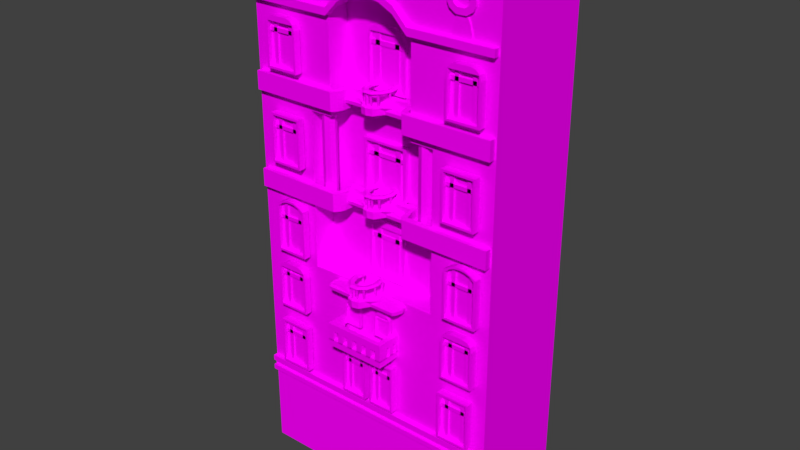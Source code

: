 # Source: KH0.blend  (saved by Blender 2.77.0; exported with 4.5.12 LTS)
import bpy
from mathutils import Matrix  # noqa: F401  (used for matrix-valued properties, if any)

bpy.ops.wm.read_factory_settings(use_empty=True)
scene = bpy.context.scene
scene.name = 'Scene'

# ---- collections
col_collection_1 = bpy.data.collections.new('Collection 1'); scene.collection.children.link(col_collection_1)

# ---- images (referenced by path relative to the original .blend; pixels are not part of the script)
import os
ASSET_DIR = os.environ.get("B2B_ASSET_DIR", "")  # directory of the original .blend (textures are referenced by path, not embedded)
HERE = os.path.dirname(os.path.abspath(__file__))  # packed textures are extracted next to this script under _unpacked/

def load_image(name, relpath, width, height, colorspace="sRGB"):
    """Load a texture the original file referenced (path relative to the .blend, or extracted next to this script)."""
    p = next((c for c in (os.path.join(HERE, relpath), os.path.join(ASSET_DIR, relpath)) if relpath and os.path.exists(c)), "")
    if p:
        img = bpy.data.images.load(p, check_existing=True)
        img.name = name
    else:  # same state as the original file: an image datablock whose file is absent (Cycles renders it pink)
        img = bpy.data.images.new(name, width, height)
        img.source = "FILE"
        img.filepath = "//" + (relpath or name)
    img.colorspace_settings.name = colorspace
    return img
img_colorpalette_jpg_001 = load_image('colorPalette.jpg.001', 'colorPalette.jpg', 1024, 1024, 'sRGB')

# ---- materials (node trees are filled in below, after node groups)
mat_material = bpy.data.materials.new('Material')
mat_material.alpha_threshold = 0.0
mat_material.roughness = 0.5
mat_material.line_color = (0.0, 0.0, 0.0, 1.0)

# ---- material node trees
mat_material.use_nodes = True; mat_material.node_tree.nodes.clear()
_N = mat_material.node_tree.nodes; _L = mat_material.node_tree.links
n0 = _N.new('ShaderNodeOutputMaterial'); n0.name = 'Material Output'; n0.location = (300, 300)
n1 = _N.new('ShaderNodeBsdfDiffuse'); n1.name = 'Diffuse BSDF'; n1.location = (10, 300)
n2 = _N.new('ShaderNodeTexCoord'); n2.name = 'Texture Coordinate'; n2.location = (-183, 230)
n3 = _N.new('ShaderNodeTexImage'); n3.name = 'Image Texture'; n3.location = (228, 132)
n3.width = 140
n3.image = img_colorpalette_jpg_001
_L.new(n1.outputs[0], n0.inputs[0])
_L.new(n2.outputs[2], n3.inputs[0])
_L.new(n3.outputs[0], n1.inputs[0])
n0.is_active_output = True

# ---- world
world_world = bpy.data.worlds.new('World'); scene.world = world_world
world_world.color = (0.05088, 0.05088, 0.05088)
world_world.use_sun_shadow = False
world_world.sun_shadow_jitter_overblur = 0.0
world_world.cycles.sampling_method = 'MANUAL'

# ---- meshes
me_cube = bpy.data.meshes.new('Cube')
me_cube.from_pydata([(1.556, -4.039, 36.1), (1.346, -4.039, 36.28), (1.007, -4.039, 36.21), (1.007, -4.039, 35.98), (1.346, -4.039, 35.91), (1.266, -2.877, 36.1), (1.096, -3.037, 36.28), (0.8215, -3.297, 36.21), (0.8215, -3.297, 35.98), (1.096, -3.037, 35.91), (-1.191, -2.877, 36.1), (-1.022, -3.037, 36.28), (-0.7468, -3.297, 36.21), (-0.7468, -3.297, 35.98), (-1.022, -3.037, 35.91), (-1.481, -4.039, 36.1), (-1.272, -4.039, 36.28), (-0.9319, -4.039, 36.21), (-0.9319, -4.039, 35.98), (-1.272, -4.039, 35.91), (-1.191, -5.201, 36.1), (-1.022, -5.04, 36.28), (-0.7468, -4.78, 36.21), (-0.7468, -4.78, 35.98), (-1.022, -5.04, 35.91), (-0.432, -5.919, 36.1), (-0.3671, -5.659, 36.28), (-0.2622, -5.239, 36.21), (-0.2622, -5.239, 35.98), (-0.3671, -5.659, 35.91), (0.5067, -5.919, 36.1), (0.4418, -5.659, 36.28), (0.3369, -5.239, 36.21), (0.3369, -5.239, 35.98), (0.4418, -5.659, 35.91), (1.266, -5.201, 36.1), (1.096, -5.04, 36.28), (0.8215, -4.78, 36.21), (0.8215, -4.78, 35.98), (1.096, -5.04, 35.91), (13.42, 5.519, -6.629), (6.988, -5.519, 16.58), (-6.988, -5.519, 16.58), (-13.42, 5.519, -6.629), (13.42, 5.519, 47.95), (4.585, -5.519, 42.52), (-4.585, -5.519, 42.52), (-13.42, 5.519, 47.95), (13.42, -5.519, -6.629), (-13.42, -5.519, -6.629), (13.42, -5.519, 47.95), (-13.42, -5.519, 47.95), (6.988, -3.108, 16.58), (-6.988, -3.108, 16.58), (4.585, -3.108, 42.52), (-4.585, -3.108, 42.52), (-3.819, -4.857, 34.12), (-3.47, -5.519, 43.46), (3.47, -5.519, 43.46), (-1.878, -5.519, 44.36), (-5.722e-06, -5.519, 44.67), (1.878, -5.519, 44.36), (3.47, -3.108, 43.46), (-3.47, -3.108, 43.46), (1.878, -3.108, 44.36), (-5.484e-06, -3.108, 44.67), (-1.878, -3.108, 44.36), (-3.819, -2.857, 34.12), (3.823, -4.857, 34.12), (3.823, -2.857, 34.12), (-1.261, -2.857, 34.79), (-0.6297, -2.857, 34.79), (0.001903, -2.857, 34.79), (0.6335, -2.857, 34.79), (1.265, -2.857, 34.79), (0.9036, -4.27, 34.12), (0.6335, -3.714, 34.12), (0.001903, -3.328, 34.12), (-0.6297, -3.714, 34.12), (-0.8998, -4.27, 34.12), (1.994, -4.623, 34.79), (0.6335, -5.871, 34.79), (-0.07245, -6.036, 34.79), (-0.6297, -5.871, 34.79), (-1.99, -4.623, 34.79), (-0.8998, -4.69, 34.12), (-0.431, -5.443, 34.12), (0.001903, -5.556, 34.12), (0.4348, -5.443, 34.12), (0.9036, -4.69, 34.12), (1.265, -2.857, 34.12), (0.6335, -2.857, 34.12), (0.001903, -2.857, 34.12), (-0.6297, -2.857, 34.12), (-1.261, -2.857, 34.12), (-1.261, -4.857, 34.12), (-0.6297, -5.871, 34.12), (0.001903, -6.036, 34.12), (0.6335, -5.871, 34.12), (1.265, -4.857, 34.12), (-0.4712, -3.947, 33.86), (-0.431, -5.443, 33.86), (0.001903, -3.658, 33.86), (0.001903, -5.556, 33.86), (0.6335, -3.714, 33.86), (0.4348, -5.443, 33.86), (0.6738, -4.357, 33.86), (-0.67, -4.357, 33.86), (-0.67, -4.584, 33.86), (0.6738, -4.584, 33.86), (0.9036, -4.27, 33.86), (0.475, -3.947, 33.86), (0.001903, -3.328, 33.86), (-0.6297, -3.714, 33.86), (-0.8998, -4.27, 33.86), (-0.8998, -4.69, 33.86), (-0.3046, -5.171, 33.86), (0.001903, -5.251, 33.86), (0.3084, -5.171, 33.86), (0.9036, -4.69, 33.86), (-0.2714, -4.182, 33.56), (-0.1751, -4.889, 33.56), (0.001903, -4.015, 33.56), (0.001903, -4.935, 33.56), (0.2752, -4.182, 33.56), (0.1789, -4.889, 33.56), (0.39, -4.418, 33.56), (-0.3862, -4.418, 33.56), (-0.3862, -4.55, 33.56), (0.39, -4.55, 33.56), (1.586, -3.857, 34.79), (-1.582, -3.857, 34.79), (-1.261, -3.857, 34.12), (1.265, -3.857, 34.12), (-0.8998, -4.48, 34.12), (0.9036, -4.48, 34.12), (-0.8998, -4.48, 33.86), (0.9036, -4.48, 33.86), (-0.67, -4.471, 33.86), (0.6738, -4.471, 33.86), (-0.2233, -4.535, 33.56), (0.001903, -4.475, 33.56), (0.2271, -4.535, 33.56), (-0.3862, -4.484, 33.56), (0.39, -4.484, 33.56), (-4.074, -4.479, 34.12), (-4.074, -3.236, 34.12), (-3.857, -3.857, 34.12), (-4.246, -3.857, 34.12), (4.077, -3.236, 34.12), (4.077, -4.479, 34.12), (3.86, -3.857, 34.12), (4.25, -3.857, 34.12), (-0.9454, -2.857, 34.79), (0.9493, -2.857, 34.79), (0.9493, -5.364, 34.79), (0.3177, -5.953, 34.79), (-0.3139, -5.953, 34.79), (-0.9454, -5.364, 34.79), (1.505, -4.357, 34.79), (0.6335, -5.117, 34.79), (-0.07245, -5.241, 34.79), (-0.6297, -5.117, 34.79), (-1.501, -4.357, 34.79), (1.505, -3.357, 34.79), (-1.501, -3.357, 34.79), (-1.13, -4.111, 34.79), (1.134, -4.111, 34.79), (0.9493, -4.737, 34.79), (0.3177, -5.179, 34.79), (-0.3139, -5.179, 34.79), (-0.9454, -4.737, 34.79), (-1.108, -3.484, 34.79), (1.111, -3.484, 34.79), (0.09229, -5.993, 34.79), (0.09229, -5.209, 34.79), (1.132, -3.019, 36.02), (1.283, -3.019, 36.02), (0.8584, -5.419, 36.02), (0.7243, -5.419, 36.02), (0.7243, -5.126, 36.02), (-0.1419, -5.436, 36.02), (-0.1419, -5.769, 36.02), (-0.7205, -5.126, 36.02), (-0.7205, -5.419, 36.02), (-1.279, -3.019, 36.02), (-1.128, -3.019, 36.02), (-0.2445, -5.769, 36.02), (-0.8546, -5.419, 36.02), (1.283, -3.259, 36.02), (-1.279, -3.259, 36.02), (0.8584, -5.126, 36.02), (0.2529, -5.412, 36.02), (0.2529, -5.749, 36.02), (-0.2445, -5.436, 36.02), (-0.8546, -5.126, 36.02), (-1.128, -3.259, 36.02), (1.132, -3.259, 36.02), (0.1571, -5.749, 36.02), (0.1571, -5.424, 36.02), (-1.22, -4.187, 36.02), (-1.36, -4.187, 36.02), (1.363, -4.187, 36.02), (1.363, -4.344, 36.02), (-1.36, -4.344, 36.02), (1.223, -4.187, 36.02), (1.223, -4.344, 36.02), (-1.22, -4.344, 36.02), (-1.262, -3.194, 34.87), (-1.215, -3.084, 34.87), (-1.185, -3.194, 34.87), (-1.153, -3.084, 34.87), (-1.26, -4.237, 34.9), (-1.225, -4.318, 34.9), (-1.329, -4.318, 34.9), (-1.344, -4.189, 34.9), (-0.8174, -5.171, 34.91), (-0.7577, -5.243, 34.91), (-0.8174, -5.338, 34.91), (-0.7577, -5.338, 34.91), (-0.1411, -5.772, 34.9), (-0.2452, -5.772, 34.9), (-0.2452, -5.42, 34.9), (-0.1411, -5.447, 34.9), (0.2266, -5.658, 34.89), (0.1834, -5.658, 34.89), (0.2266, -5.506, 34.89), (0.1834, -5.512, 34.89), (0.8211, -5.337, 34.91), (0.7616, -5.337, 34.91), (0.7616, -5.243, 34.91), (0.8211, -5.172, 34.91), (1.346, -4.192, 34.94), (1.331, -4.316, 34.94), (1.232, -4.316, 34.94), (1.265, -4.238, 34.94), (1.189, -3.193, 34.88), (1.158, -3.084, 34.88), (1.219, -3.084, 34.88), (1.265, -3.193, 34.88), (3.863, -2.874, 34.46), (3.863, -4.905, 34.46), (1.264, -4.905, 34.46), (0.8304, -2.664, 34.46), (4.121, -4.52, 34.46), (4.296, -3.889, 34.46), (4.121, -3.258, 34.46), (-3.859, -4.905, 34.46), (-3.859, -2.874, 34.46), (-1.26, -4.905, 34.46), (-0.8266, -2.664, 34.46), (-4.117, -3.258, 34.46), (-4.293, -3.889, 34.46), (-4.117, -4.52, 34.46), (1.556, -4.039, 26.21), (1.346, -4.039, 26.39), (1.007, -4.039, 26.32), (1.007, -4.039, 26.09), (1.346, -4.039, 26.02), (1.266, -2.877, 26.21), (1.096, -3.037, 26.39), (0.8215, -3.297, 26.32), (0.8215, -3.297, 26.09), (1.096, -3.037, 26.02), (-1.191, -2.877, 26.21), (-1.022, -3.037, 26.39), (-0.7468, -3.297, 26.32), (-0.7468, -3.297, 26.09), (-1.022, -3.037, 26.02), (-1.481, -4.039, 26.21), (-1.272, -4.039, 26.39), (-0.9319, -4.039, 26.32), (-0.9319, -4.039, 26.09), (-1.272, -4.039, 26.02), (-1.191, -5.201, 26.21), (-1.022, -5.04, 26.39), (-0.7468, -4.78, 26.32), (-0.7468, -4.78, 26.09), (-1.022, -5.04, 26.02), (-0.432, -5.919, 26.21), (-0.3671, -5.659, 26.39), (-0.2622, -5.239, 26.32), (-0.2622, -5.239, 26.09), (-0.3671, -5.659, 26.02), (0.5067, -5.919, 26.21), (0.4418, -5.659, 26.39), (0.3369, -5.239, 26.32), (0.3369, -5.239, 26.09), (0.4418, -5.659, 26.02), (1.266, -5.201, 26.21), (1.096, -5.04, 26.39), (0.8215, -4.78, 26.32), (0.8215, -4.78, 26.09), (1.096, -5.04, 26.02), (-3.819, -4.857, 24.23), (-3.819, -2.857, 24.23), (3.823, -4.857, 24.23), (3.823, -2.857, 24.23), (-1.261, -2.857, 24.91), (-0.6297, -2.857, 24.91), (0.001903, -2.857, 24.91), (0.6335, -2.857, 24.91), (1.265, -2.857, 24.91), (0.9036, -4.27, 24.23), (0.6335, -3.714, 24.23), (0.001903, -3.328, 24.23), (-0.6297, -3.714, 24.23), (-0.8998, -4.27, 24.23), (1.994, -4.623, 24.91), (0.6335, -5.871, 24.91), (-0.07245, -6.036, 24.91), (-0.6297, -5.871, 24.91), (-1.99, -4.623, 24.91), (-0.8998, -4.69, 24.23), (-0.431, -5.443, 24.23), (0.001903, -5.556, 24.23), (0.4348, -5.443, 24.23), (0.9036, -4.69, 24.23), (1.265, -2.857, 24.23), (0.6335, -2.857, 24.23), (0.001903, -2.857, 24.23), (-0.6297, -2.857, 24.23), (-1.261, -2.857, 24.23), (-1.261, -4.857, 24.23), (-0.6297, -5.871, 24.23), (0.001903, -6.036, 24.23), (0.6335, -5.871, 24.23), (1.265, -4.857, 24.23), (-0.4712, -3.947, 23.97), (-0.431, -5.443, 23.97), (0.001903, -3.658, 23.97), (0.001903, -5.556, 23.97), (0.6335, -3.714, 23.97), (0.4348, -5.443, 23.97), (0.6738, -4.357, 23.97), (-0.67, -4.357, 23.97), (-0.67, -4.584, 23.97), (0.6738, -4.584, 23.97), (0.9036, -4.27, 23.97), (0.475, -3.947, 23.97), (0.001903, -3.328, 23.97), (-0.6297, -3.714, 23.97), (-0.8998, -4.27, 23.97), (-0.8998, -4.69, 23.97), (-0.3046, -5.171, 23.97), (0.001903, -5.251, 23.97), (0.3084, -5.171, 23.97), (0.9036, -4.69, 23.97), (-0.2714, -4.182, 23.67), (-0.1751, -4.889, 23.67), (0.001903, -4.015, 23.67), (0.001903, -4.935, 23.67), (0.2752, -4.182, 23.67), (0.1789, -4.889, 23.67), (0.39, -4.418, 23.67), (-0.3862, -4.418, 23.67), (-0.3862, -4.55, 23.67), (0.39, -4.55, 23.67), (1.586, -3.857, 24.91), (-1.582, -3.857, 24.91), (-1.261, -3.857, 24.23), (1.265, -3.857, 24.23), (-0.8998, -4.48, 24.23), (0.9036, -4.48, 24.23), (-0.8998, -4.48, 23.97), (0.9036, -4.48, 23.97), (-0.67, -4.471, 23.97), (0.6738, -4.471, 23.97), (-0.2233, -4.535, 23.67), (0.001903, -4.475, 23.67), (0.2271, -4.535, 23.67), (-0.3862, -4.484, 23.67), (0.39, -4.484, 23.67), (-4.074, -4.479, 24.23), (-4.074, -3.236, 24.23), (-3.857, -3.857, 24.23), (-4.246, -3.857, 24.23), (4.077, -3.236, 24.23), (4.077, -4.479, 24.23), (3.86, -3.857, 24.23), (4.25, -3.857, 24.23), (-0.9454, -2.857, 24.91), (0.9493, -2.857, 24.91), (0.9493, -5.364, 24.91), (0.3177, -5.953, 24.91), (-0.3139, -5.953, 24.91), (-0.9454, -5.364, 24.91), (1.505, -4.357, 24.91), (0.6335, -5.117, 24.91), (-0.07245, -5.241, 24.91), (-0.6297, -5.117, 24.91), (-1.501, -4.357, 24.91), (1.505, -3.357, 24.91), (-1.501, -3.357, 24.91), (-1.13, -4.111, 24.91), (1.134, -4.111, 24.91), (0.9493, -4.737, 24.91), (0.3177, -5.179, 24.91), (-0.3139, -5.179, 24.91), (-0.9454, -4.737, 24.91), (-1.108, -3.484, 24.91), (1.111, -3.484, 24.91), (0.09229, -5.993, 24.91), (0.09229, -5.209, 24.91), (1.132, -3.019, 26.13), (1.283, -3.019, 26.13), (0.8584, -5.419, 26.13), (0.7243, -5.419, 26.13), (0.7243, -5.126, 26.13), (-0.1419, -5.436, 26.13), (-0.1419, -5.769, 26.13), (-0.7205, -5.126, 26.13), (-0.7205, -5.419, 26.13), (-1.279, -3.019, 26.13), (-1.128, -3.019, 26.13), (-0.2445, -5.769, 26.13), (-0.8546, -5.419, 26.13), (1.283, -3.259, 26.13), (-1.279, -3.259, 26.13), (0.8584, -5.126, 26.13), (0.2529, -5.412, 26.13), (0.2529, -5.749, 26.13), (-0.2445, -5.436, 26.13), (-0.8546, -5.126, 26.13), (-1.128, -3.259, 26.13), (1.132, -3.259, 26.13), (0.1571, -5.749, 26.13), (0.1571, -5.424, 26.13), (-1.22, -4.187, 26.13), (-1.36, -4.187, 26.13), (1.363, -4.187, 26.13), (1.363, -4.344, 26.13), (-1.36, -4.344, 26.13), (1.223, -4.187, 26.13), (1.223, -4.344, 26.13), (-1.22, -4.344, 26.13), (-1.262, -3.194, 24.98), (-1.215, -3.084, 24.98), (-1.185, -3.194, 24.98), (-1.153, -3.084, 24.98), (-1.26, -4.237, 25.01), (-1.225, -4.318, 25.01), (-1.329, -4.318, 25.01), (-1.344, -4.189, 25.01), (-0.8174, -5.171, 25.02), (-0.7577, -5.243, 25.02), (-0.8174, -5.338, 25.02), (-0.7577, -5.338, 25.02), (-0.1411, -5.772, 25.01), (-0.2452, -5.772, 25.01), (-0.2452, -5.42, 25.01), (-0.1411, -5.447, 25.01), (0.2266, -5.658, 25.0), (0.1834, -5.658, 25.0), (0.2266, -5.506, 25.0), (0.1834, -5.512, 25.0), (0.8211, -5.337, 25.03), (0.7616, -5.337, 25.03), (0.7616, -5.243, 25.03), (0.8211, -5.172, 25.03), (1.346, -4.192, 25.05), (1.331, -4.316, 25.05), (1.232, -4.316, 25.05), (1.265, -4.238, 25.05), (1.189, -3.193, 24.99), (1.158, -3.084, 24.99), (1.219, -3.084, 24.99), (1.265, -3.193, 24.99), (3.863, -2.874, 24.57), (3.863, -4.905, 24.57), (1.264, -4.905, 24.57), (0.8304, -2.664, 24.57), (4.121, -4.52, 24.57), (4.296, -3.889, 24.57), (4.121, -3.258, 24.57), (-3.859, -4.905, 24.57), (-3.859, -2.874, 24.57), (-1.26, -4.905, 24.57), (-0.8266, -2.664, 24.57), (-4.117, -3.258, 24.57), (-4.293, -3.889, 24.57), (-4.117, -4.52, 24.57), (2.568, -7.586, 12.85), (-2.627, -7.586, 12.85), (-2.627, -7.586, 12.12), (2.568, -7.586, 12.12), (-2.627, -8.105, 12.85), (2.568, -8.105, 12.85), (2.568, -8.105, 12.12), (-2.627, -8.105, 12.12), (3.172, -7.118, 12.85), (3.172, -7.118, 12.12), (3.172, -8.105, 12.85), (3.172, -8.105, 12.12), (-3.232, -7.118, 12.85), (-3.232, -7.118, 12.12), (-3.232, -8.105, 12.85), (-3.232, -8.105, 12.12), (-13.09, -6.19, 33.48), (-13.09, -6.19, 35.34), (-13.09, -5.471, 33.48), (-13.09, -5.471, 35.34), (13.25, -6.19, 33.48), (13.25, -6.19, 35.34), (13.25, -5.471, 33.48), (13.25, -5.471, 35.34), (-13.09, -6.096, 42.09), (-13.09, -6.096, 42.81), (-13.09, -5.377, 42.09), (-13.09, -5.377, 42.81), (13.25, -6.096, 42.09), (13.25, -6.096, 42.81), (13.25, -5.377, 42.09), (13.25, -5.377, 42.81), (-4.114, -5.471, 35.34), (4.273, -5.471, 35.34), (4.273, -5.471, 33.48), (-4.114, -5.471, 33.48), (4.155, -6.19, 35.34), (-3.996, -6.19, 35.34), (-3.996, -6.19, 33.48), (4.155, -6.19, 33.48), (-4.013, -3.412, 35.34), (4.173, -3.412, 35.34), (4.173, -3.412, 33.48), (-4.013, -3.412, 33.48), (3.497, -4.131, 35.34), (-3.338, -4.131, 35.34), (-3.338, -4.131, 33.48), (3.497, -4.131, 33.48), (-3.363, -4.646, 23.62), (-3.386, -5.16, 23.62), (-3.556, -5.675, 23.62), (-3.759, -3.927, 25.47), (-3.769, -4.441, 25.47), (-3.941, -4.956, 25.47), (-3.556, -5.675, 25.47), (-3.386, -5.16, 25.47), (-3.363, -4.646, 25.47), (-3.941, -4.956, 23.62), (-3.769, -4.441, 23.62), (-3.759, -3.927, 23.62), (3.497, -4.131, 23.62), (-3.338, -4.131, 23.62), (-3.338, -4.131, 25.47), (3.497, -4.131, 25.47), (-4.013, -3.412, 23.62), (4.173, -3.412, 23.62), (4.173, -3.412, 25.47), (-4.013, -3.412, 25.47), (4.155, -6.19, 23.62), (-3.996, -6.19, 23.62), (-3.996, -6.19, 25.47), (4.155, -6.19, 25.47), (-4.405, -5.377, 42.81), (-2.91, -5.377, 44.33), (-1.415, -5.377, 45.07), (0.07967, -5.377, 45.27), (1.574, -5.377, 45.07), (3.069, -5.377, 44.33), (4.564, -5.377, 42.81), (4.564, -5.377, 42.09), (3.069, -5.377, 43.61), (1.574, -5.377, 44.35), (0.07967, -5.377, 44.55), (-1.415, -5.377, 44.35), (-2.91, -5.377, 43.61), (-4.405, -5.377, 42.09), (4.564, -6.096, 42.81), (3.069, -6.096, 44.33), (1.574, -6.096, 45.07), (0.07967, -6.096, 45.27), (-1.415, -6.096, 45.07), (-2.91, -6.096, 44.33), (-4.405, -6.096, 42.81), (-4.405, -6.096, 42.09), (-2.91, -6.096, 43.61), (-1.415, -6.096, 44.35), (0.07967, -6.096, 44.55), (1.574, -6.096, 44.35), (3.069, -6.096, 43.61), (4.564, -6.096, 42.09), (-3.232, -8.105, 10.41), (-3.232, -8.105, 11.13), (-3.232, -5.307, 10.41), (-3.232, -5.307, 11.13), (3.172, -8.105, 10.41), (3.172, -8.105, 11.13), (3.172, -5.307, 10.41), (3.172, -5.307, 11.13), (2.568, -5.307, 12.85), (2.568, -5.307, 12.12), (-2.627, -5.307, 12.85), (-2.627, -5.307, 12.12), (-3.232, -5.307, 12.85), (3.172, -5.307, 12.12), (-3.232, -5.307, 12.12), (3.172, -5.307, 12.85), (-2.05, -7.586, 12.85), (-1.473, -7.586, 12.85), (-0.8956, -7.586, 12.85), (-0.3184, -7.586, 12.85), (0.2589, -7.586, 12.85), (0.8361, -7.586, 12.85), (1.413, -7.586, 12.85), (1.991, -7.586, 12.85), (1.991, -7.586, 12.12), (1.413, -7.586, 12.12), (0.8361, -7.586, 12.12), (0.2589, -7.586, 12.12), (-0.3184, -7.586, 12.12), (-0.8956, -7.586, 12.12), (-1.473, -7.586, 12.12), (-2.05, -7.586, 12.12), (1.991, -8.105, 12.85), (1.413, -8.105, 12.85), (0.8361, -8.105, 12.85), (0.2589, -8.105, 12.85), (-0.3184, -8.105, 12.85), (-0.8956, -8.105, 12.85), (-1.473, -8.105, 12.85), (-2.05, -8.105, 12.85), (-2.05, -8.105, 12.12), (-1.473, -8.105, 12.12), (-0.8956, -8.105, 12.12), (-0.3184, -8.105, 12.12), (0.2589, -8.105, 12.12), (0.8361, -8.105, 12.12), (1.413, -8.105, 12.12), (1.991, -8.105, 12.12), (3.172, -6.665, 12.12), (3.172, -6.212, 12.12), (3.172, -5.759, 12.12), (3.172, -5.759, 12.85), (3.172, -6.212, 12.85), (3.172, -6.665, 12.85), (2.568, -7.016, 12.85), (2.568, -6.446, 12.85), (2.568, -5.876, 12.85), (2.568, -5.876, 12.12), (2.568, -6.446, 12.12), (2.568, -7.016, 12.12), (-3.232, -6.665, 12.85), (-3.232, -6.212, 12.85), (-3.232, -5.759, 12.85), (-3.232, -5.759, 12.12), (-3.232, -6.212, 12.12), (-3.232, -6.665, 12.12), (-2.627, -5.876, 12.12), (-2.627, -6.446, 12.12), (-2.627, -7.016, 12.12), (-2.627, -7.016, 12.85), (-2.627, -6.446, 12.85), (-2.627, -5.876, 12.85), (2.568, -7.586, 11.07), (2.568, -8.105, 11.07), (-2.627, -7.586, 11.07), (-2.627, -8.105, 11.07), (3.172, -7.118, 11.07), (-3.232, -8.105, 11.07), (3.172, -8.105, 11.07), (-3.232, -7.118, 11.07), (3.172, -5.307, 11.07), (2.568, -5.307, 11.07), (-2.627, -5.307, 11.07), (-3.232, -5.307, 11.07), (3.172, -5.759, 11.07), (1.991, -7.586, 11.07), (1.413, -7.586, 11.07), (0.8361, -7.586, 11.07), (0.2589, -7.586, 11.07), (-0.3184, -7.586, 11.07), (-0.8956, -7.586, 11.07), (-1.473, -7.586, 11.07), (-2.05, -7.586, 11.07), (-2.05, -8.105, 11.07), (-1.473, -8.105, 11.07), (-0.8956, -8.105, 11.07), (-0.3184, -8.105, 11.07), (0.2589, -8.105, 11.07), (0.8361, -8.105, 11.07), (1.413, -8.105, 11.07), (1.991, -8.105, 11.07), (3.172, -6.665, 11.07), (3.172, -6.212, 11.07), (2.568, -5.876, 11.07), (2.568, -6.446, 11.07), (2.568, -7.016, 11.07), (-3.232, -5.759, 11.07), (-3.232, -6.212, 11.07), (-3.232, -6.665, 11.07), (-2.627, -5.876, 11.07), (-2.627, -6.446, 11.07), (-2.627, -7.016, 11.07), (13.42, 5.519, 32.69), (13.42, -5.519, 32.69), (-13.42, -5.519, 32.69), (-13.42, 5.519, 32.69), (6.988, -5.519, 32.69), (-6.988, -5.519, 32.69), (6.988, -3.108, 32.69), (-6.988, -3.108, 32.69), (-4.585, -5.519, 32.69), (-4.585, -5.519, 42.52), (-4.585, -3.108, 32.69), (-4.585, -3.108, 42.52), (4.585, -5.519, 32.69), (4.585, -5.519, 42.52), (4.585, -3.108, 32.69), (4.585, -3.108, 42.52), (5.715, -4.711, 24.85), (5.715, -4.711, 33.26), (5.715, -4.017, 24.85), (5.715, -4.017, 33.26), (6.206, -4.22, 24.85), (6.206, -4.22, 33.26), (6.409, -4.711, 24.85), (6.409, -4.711, 33.26), (6.206, -5.201, 24.85), (6.206, -5.201, 33.26), (5.715, -5.405, 24.85), (5.715, -5.405, 33.26), (5.225, -5.201, 24.85), (5.225, -5.201, 33.26), (5.021, -4.711, 24.85), (5.021, -4.711, 33.26), (5.225, -4.22, 24.85), (5.225, -4.22, 33.26), (-5.546, -4.711, 24.85), (-5.546, -4.711, 33.26), (-5.546, -4.017, 24.85), (-5.546, -4.017, 33.26), (-5.056, -4.22, 24.85), (-5.056, -4.22, 33.26), (-4.852, -4.711, 24.85), (-4.852, -4.711, 33.26), (-5.056, -5.201, 24.85), (-5.056, -5.201, 33.26), (-5.546, -5.405, 24.85), (-5.546, -5.405, 33.26), (-6.037, -5.201, 24.85), (-6.037, -5.201, 33.26), (-6.24, -4.711, 24.85), (-6.24, -4.711, 33.26), (-6.037, -4.22, 24.85), (-6.037, -4.22, 33.26), (-13.43, -6.008, 3.206), (-13.43, -6.008, 3.774), (-13.43, -5.391, 3.206), (-13.43, -5.391, 3.774), (13.35, -6.008, 3.206), (13.35, -6.008, 3.774), (13.35, -5.391, 3.206), (13.35, -5.391, 3.774), (-13.43, -5.675, 3.774), (-13.43, -5.675, 3.206), (13.35, -5.675, 3.774), (13.35, -5.675, 3.206), (13.35, -5.391, 2.634), (-13.43, -5.391, 2.634), (13.35, -5.675, 2.634), (-13.43, -5.675, 2.634), (13.35, -5.391, 2.106), (-13.43, -5.391, 2.106), (13.35, -5.675, 2.106), (-13.43, -5.675, 2.106), (-13.43, -6.008, 2.634), (13.35, -6.008, 2.634), (-13.43, -6.008, 2.106), (13.35, -6.008, 2.106), (-3.759, -3.927, 33.48), (-3.769, -4.441, 33.48), (-3.941, -4.956, 33.48), (-3.363, -4.646, 35.34), (-3.386, -5.16, 35.34), (-3.556, -5.675, 35.34), (-3.941, -4.956, 35.34), (-3.769, -4.441, 35.34), (-3.759, -3.927, 35.34), (-3.556, -5.675, 33.48), (-3.386, -5.16, 33.48), (-3.363, -4.646, 33.48), (3.918, -3.927, 35.34), (3.928, -4.441, 35.34), (4.1, -4.956, 35.34), (3.522, -4.646, 33.48), (3.545, -5.16, 33.48), (3.715, -5.675, 33.48), (4.1, -4.956, 33.48), (3.928, -4.441, 33.48), (3.918, -3.927, 33.48), (3.715, -5.675, 35.34), (3.545, -5.16, 35.34), (3.522, -4.646, 35.34), (-4.114, -5.471, 23.62), (4.273, -5.471, 23.62), (4.273, -5.471, 25.47), (-4.114, -5.471, 25.47), (13.25, -5.471, 25.47), (13.25, -5.471, 23.62), (13.25, -6.19, 25.47), (13.25, -6.19, 23.62), (-13.09, -5.471, 25.47), (-13.09, -5.471, 23.62), (-13.09, -6.19, 25.47), (-13.09, -6.19, 23.62), (3.918, -3.927, 25.47), (3.928, -4.441, 25.47), (4.1, -4.956, 25.47), (3.522, -4.646, 23.62), (3.545, -5.16, 23.62), (3.715, -5.675, 23.62), (4.1, -4.956, 23.62), (3.928, -4.441, 23.62), (3.918, -3.927, 23.62), (3.715, -5.675, 25.47), (3.545, -5.16, 25.47), (3.522, -4.646, 25.47), (-11.12, -6.459, 4.558), (-11.12, -6.459, 9.144), (-11.33, -5.709, 4.346), (-11.33, -5.709, 9.356), (-8.089, -6.459, 4.558), (-8.089, -6.459, 9.144), (-7.877, -5.709, 4.346), (-7.877, -5.709, 9.356), (-11.33, -6.459, 4.346), (-11.33, -6.459, 9.356), (-7.877, -6.459, 9.356), (-7.877, -6.459, 4.346), (-11.12, -5.928, 4.558), (-11.12, -5.928, 9.144), (-8.089, -5.928, 9.144), (-8.089, -5.928, 4.558), (-8.857, -6.12, 4.474), (-8.857, -6.12, 9.261), (-8.857, -5.744, 4.474), (-8.857, -5.744, 9.261), (-8.481, -6.12, 4.474), (-8.481, -6.12, 9.261), (-8.481, -5.744, 4.474), (-8.481, -5.744, 9.261), (-10.64, -6.12, 4.474), (-10.64, -6.12, 9.261), (-10.64, -5.744, 4.474), (-10.64, -5.744, 9.261), (-10.26, -6.12, 4.474), (-10.26, -6.12, 9.261), (-10.26, -5.744, 4.474), (-10.26, -5.744, 9.261), (-11.12, -6.12, 8.164), (-7.965, -6.12, 8.164), (-11.12, -5.744, 8.164), (-7.965, -5.744, 8.164), (-11.12, -6.12, 7.788), (-7.965, -6.12, 7.788), (-11.12, -5.744, 7.788), (-7.965, -5.744, 7.788), (8.822, -6.459, 4.558), (8.822, -6.459, 9.144), (8.61, -5.709, 4.346), (8.61, -5.709, 9.356), (11.85, -6.459, 4.558), (11.85, -6.459, 9.144), (12.07, -5.709, 4.346), (12.07, -5.709, 9.356), (8.61, -6.459, 4.346), (8.61, -6.459, 9.356), (12.07, -6.459, 9.356), (12.07, -6.459, 4.346), (8.822, -5.928, 4.558), (8.822, -5.928, 9.144), (11.85, -5.928, 9.144), (11.85, -5.928, 4.558), (11.09, -6.12, 4.474), (11.09, -6.12, 9.261), (11.09, -5.744, 4.474), (11.09, -5.744, 9.261), (11.46, -6.12, 4.474), (11.46, -6.12, 9.261), (11.46, -5.744, 4.474), (11.46, -5.744, 9.261), (9.305, -6.12, 4.474), (9.305, -6.12, 9.261), (9.305, -5.744, 4.474), (9.305, -5.744, 9.261), (9.681, -6.12, 4.474), (9.681, -6.12, 9.261), (9.681, -5.744, 4.474), (9.681, -5.744, 9.261), (8.828, -6.12, 8.164), (11.98, -6.12, 8.164), (8.828, -5.744, 8.164), (11.98, -5.744, 8.164), (8.828, -6.12, 7.788), (11.98, -6.12, 7.788), (8.828, -5.744, 7.788), (11.98, -5.744, 7.788), (0.4914, -6.459, 4.558), (0.4914, -6.459, 9.144), (0.3191, -5.709, 4.346), (0.3191, -5.709, 9.356), (2.954, -6.459, 4.558), (2.954, -6.459, 9.144), (3.126, -5.709, 4.346), (3.126, -5.709, 9.356), (0.3191, -6.459, 4.346), (0.3191, -6.459, 9.356), (3.126, -6.459, 9.356), (3.126, -6.459, 4.346), (0.4914, -5.928, 4.558), (0.4914, -5.928, 9.144), (2.954, -5.928, 9.144), (2.954, -5.928, 4.558), (2.33, -6.12, 4.474), (2.33, -6.12, 9.261), (2.33, -5.744, 4.474), (2.33, -5.744, 9.261), (2.635, -6.12, 4.474), (2.635, -6.12, 9.261), (2.635, -5.744, 4.474), (2.635, -5.744, 9.261), (0.883, -6.12, 4.474), (0.883, -6.12, 9.261), (0.883, -5.744, 4.474), (0.883, -5.744, 9.261), (1.189, -6.12, 4.474), (1.189, -6.12, 9.261), (1.189, -5.744, 4.474), (1.189, -5.744, 9.261), (0.4959, -6.12, 8.164), (3.054, -6.12, 8.164), (0.4959, -5.744, 8.164), (3.054, -5.744, 8.164), (0.4959, -6.12, 7.788), (3.054, -6.12, 7.788), (0.4959, -5.744, 7.788), (3.054, -5.744, 7.788), (-2.928, -6.459, 4.558), (-2.928, -6.459, 9.144), (-3.1, -5.709, 4.346), (-3.1, -5.709, 9.356), (-0.4656, -6.459, 4.558), (-0.4656, -6.459, 9.144), (-0.2933, -5.709, 4.346), (-0.2933, -5.709, 9.356), (-3.1, -6.459, 4.346), (-3.1, -6.459, 9.356), (-0.2933, -6.459, 9.356), (-0.2933, -6.459, 4.346), (-2.928, -5.928, 4.558), (-2.928, -5.928, 9.144), (-0.4656, -5.928, 9.144), (-0.4656, -5.928, 4.558), (-1.09, -6.12, 4.474), (-1.09, -6.12, 9.261), (-1.09, -5.744, 4.474), (-1.09, -5.744, 9.261), (-0.7844, -6.12, 4.474), (-0.7844, -6.12, 9.261), (-0.7844, -5.744, 4.474), (-0.7844, -5.744, 9.261), (-2.537, -6.12, 4.474), (-2.537, -6.12, 9.261), (-2.537, -5.744, 4.474), (-2.537, -5.744, 9.261), (-2.231, -6.12, 4.474), (-2.231, -6.12, 9.261), (-2.231, -5.744, 4.474), (-2.231, -5.744, 9.261), (-2.924, -6.12, 8.164), (-0.3653, -6.12, 8.164), (-2.924, -5.744, 8.164), (-0.3653, -5.744, 8.164), (-2.924, -6.12, 7.788), (-0.3653, -6.12, 7.788), (-2.924, -5.744, 7.788), (-0.3653, -5.744, 7.788), (-11.12, -6.459, 26.95), (-11.12, -6.459, 31.53), (-11.33, -5.709, 26.74), (-11.33, -5.709, 31.75), (-8.089, -6.459, 26.95), (-8.089, -6.459, 31.53), (-7.877, -5.709, 26.74), (-7.877, -5.709, 31.75), (-11.33, -6.459, 26.74), (-11.33, -6.459, 31.75), (-7.877, -6.459, 31.75), (-7.877, -6.459, 26.74), (-11.12, -5.928, 26.95), (-11.12, -5.928, 31.53), (-8.089, -5.928, 31.53), (-8.089, -5.928, 26.95), (-8.857, -6.12, 26.86), (-8.857, -6.12, 31.65), (-8.857, -5.744, 26.86), (-8.857, -5.744, 31.65), (-8.481, -6.12, 26.86), (-8.481, -6.12, 31.65), (-8.481, -5.744, 26.86), (-8.481, -5.744, 31.65), (-10.64, -6.12, 26.86), (-10.64, -6.12, 31.65), (-10.64, -5.744, 26.86), (-10.64, -5.744, 31.65), (-10.26, -6.12, 26.86), (-10.26, -6.12, 31.65), (-10.26, -5.744, 26.86), (-10.26, -5.744, 31.65), (-11.12, -6.12, 30.55), (-7.965, -6.12, 30.55), (-11.12, -5.744, 30.55), (-7.965, -5.744, 30.55), (-11.12, -6.12, 30.18), (-7.965, -6.12, 30.18), (-11.12, -5.744, 30.18), (-7.965, -5.744, 30.18), (8.822, -6.459, 26.95), (8.822, -6.459, 31.53), (8.61, -5.709, 26.74), (8.61, -5.709, 31.75), (11.85, -6.459, 26.95), (11.85, -6.459, 31.53), (12.07, -5.709, 26.74), (12.07, -5.709, 31.75), (8.61, -6.459, 26.74), (8.61, -6.459, 31.75), (12.07, -6.459, 31.75), (12.07, -6.459, 26.74), (8.822, -5.928, 26.95), (8.822, -5.928, 31.53), (11.85, -5.928, 31.53), (11.85, -5.928, 26.95), (11.09, -6.12, 26.86), (11.09, -6.12, 31.65), (11.09, -5.744, 26.86), (11.09, -5.744, 31.65), (11.46, -6.12, 26.86), (11.46, -6.12, 31.65), (11.46, -5.744, 26.86), (11.46, -5.744, 31.65), (9.305, -6.12, 26.86), (9.305, -6.12, 31.65), (9.305, -5.744, 26.86), (9.305, -5.744, 31.65), (9.681, -6.12, 26.86), (9.681, -6.12, 31.65), (9.681, -5.744, 26.86), (9.681, -5.744, 31.65), (8.828, -6.12, 30.55), (11.98, -6.12, 30.55), (8.828, -5.744, 30.55), (11.98, -5.744, 30.55), (8.828, -6.12, 30.18), (11.98, -6.12, 30.18), (8.828, -5.744, 30.18), (11.98, -5.744, 30.18), (0.4348, -7.703, 15.65), (0.6335, -5.974, 15.65), (0.001903, -7.816, 15.65), (0.001903, -5.919, 15.65), (-0.431, -7.703, 15.65), (-0.4712, -6.208, 15.65), (1.265, -7.118, 15.91), (0.6335, -8.131, 15.91), (0.001903, -8.296, 15.91), (-0.6297, -8.131, 15.91), (-1.261, -7.118, 15.91), (-1.261, -5.118, 15.91), (-0.6297, -5.118, 15.91), (0.001903, -5.118, 15.91), (0.6335, -5.118, 15.91), (1.265, -5.118, 15.91), (0.9036, -6.951, 15.91), (0.4348, -7.703, 15.91), (0.001903, -7.816, 15.91), (-0.431, -7.703, 15.91), (-0.8998, -6.951, 15.91), (-1.99, -6.883, 16.59), (-0.6297, -8.131, 16.59), (-0.07245, -8.296, 16.59), (0.6335, -8.131, 16.59), (1.994, -6.883, 16.59), (-0.8998, -6.531, 15.91), (-0.6297, -5.974, 15.91), (0.001903, -5.588, 15.91), (0.6335, -5.974, 15.91), (0.9036, -6.531, 15.91), (1.265, -5.118, 16.59), (0.6335, -5.118, 16.59), (0.001903, -5.118, 16.59), (-0.6297, -5.118, 16.59), (-1.261, -5.118, 16.59), (3.823, -5.118, 15.91), (3.823, -7.118, 15.91), (-3.819, -5.118, 15.91), (-3.819, -7.118, 15.91), (1.096, -7.301, 17.71), (0.8215, -7.041, 17.78), (0.8215, -7.041, 18.0), (1.096, -7.301, 18.07), (1.266, -7.461, 17.89), (0.4418, -7.92, 17.71), (0.3369, -7.499, 17.78), (0.3369, -7.499, 18.0), (0.4418, -7.92, 18.07), (0.5067, -8.179, 17.89), (-0.3671, -7.92, 17.71), (-0.2622, -7.499, 17.78), (-0.2622, -7.499, 18.0), (-0.3671, -7.92, 18.07), (-0.432, -8.179, 17.89), (-1.022, -7.301, 17.71), (-0.7468, -7.041, 17.78), (-0.7468, -7.041, 18.0), (-1.022, -7.301, 18.07), (-1.191, -7.461, 17.89), (-1.272, -6.299, 17.71), (-0.9319, -6.299, 17.78), (-0.9319, -6.299, 18.0), (-1.272, -6.299, 18.07), (-1.481, -6.299, 17.89), (-1.022, -5.298, 17.71), (-0.7468, -5.558, 17.78), (-0.7468, -5.558, 18.0), (-1.022, -5.298, 18.07), (-1.191, -5.137, 17.89), (1.096, -5.298, 17.71), (0.8215, -5.558, 17.78), (0.8215, -5.558, 18.0), (1.096, -5.298, 18.07), (1.266, -5.137, 17.89), (1.346, -6.299, 17.71), (1.007, -6.299, 17.78), (1.007, -6.299, 18.0), (1.346, -6.299, 18.07), (1.556, -6.299, 17.89), (0.6738, -6.617, 15.65), (-0.67, -6.617, 15.65), (-0.67, -6.845, 15.65), (0.6738, -6.845, 15.65), (0.9036, -6.531, 15.65), (0.475, -6.208, 15.65), (0.001903, -5.588, 15.65), (-0.6297, -5.974, 15.65), (-0.8998, -6.531, 15.65), (-0.8998, -6.951, 15.65), (-0.3046, -7.431, 15.65), (0.001903, -7.511, 15.65), (0.3084, -7.431, 15.65), (0.9036, -6.951, 15.65), (-0.2714, -6.442, 15.35), (-0.1751, -7.149, 15.35), (0.001903, -6.275, 15.35), (0.001903, -7.195, 15.35), (0.2752, -6.442, 15.35), (0.1789, -7.149, 15.35), (0.39, -6.679, 15.35), (-0.3862, -6.679, 15.35), (-0.3862, -6.81, 15.35), (0.39, -6.81, 15.35), (1.586, -6.118, 16.59), (-1.582, -6.118, 16.59), (-1.261, -6.118, 15.91), (1.265, -6.118, 15.91), (-0.8998, -6.741, 15.91), (0.9036, -6.741, 15.91), (-0.8998, -6.741, 15.65), (0.9036, -6.741, 15.65), (-0.67, -6.731, 15.65), (0.6738, -6.731, 15.65), (-0.2233, -6.796, 15.35), (0.001903, -6.735, 15.35), (0.2271, -6.796, 15.35), (-0.3862, -6.745, 15.35), (0.39, -6.745, 15.35), (-4.074, -6.739, 15.91), (-4.074, -5.496, 15.91), (-3.857, -6.118, 15.91), (-4.246, -6.118, 15.91), (4.077, -5.496, 15.91), (4.077, -6.739, 15.91), (3.86, -6.118, 15.91), (4.25, -6.118, 15.91), (-0.9454, -5.118, 16.59), (0.9493, -5.118, 16.59), (0.9493, -7.624, 16.59), (0.3177, -8.214, 16.59), (-0.3139, -8.214, 16.59), (-0.9454, -7.624, 16.59), (1.505, -6.618, 16.59), (0.6335, -7.378, 16.59), (-0.07245, -7.502, 16.59), (-0.6297, -7.378, 16.59), (-1.501, -6.618, 16.59), (1.505, -5.618, 16.59), (-1.501, -5.618, 16.59), (-1.13, -6.371, 16.59), (1.134, -6.371, 16.59), (0.9493, -6.998, 16.59), (0.3177, -7.44, 16.59), (-0.3139, -7.44, 16.59), (-0.9454, -6.998, 16.59), (-1.108, -5.744, 16.59), (1.111, -5.744, 16.59), (0.09229, -8.253, 16.59), (0.09229, -7.469, 16.59), (1.132, -5.28, 17.81), (1.283, -5.28, 17.81), (0.8584, -7.679, 17.81), (0.7243, -7.679, 17.81), (0.7243, -7.386, 17.81), (-0.1419, -7.696, 17.81), (-0.1419, -8.029, 17.81), (-0.7205, -7.386, 17.81), (-0.7205, -7.679, 17.81), (-1.279, -5.28, 17.81), (-1.128, -5.28, 17.81), (-0.2445, -8.029, 17.81), (-0.8546, -7.679, 17.81), (1.283, -5.519, 17.81), (-1.279, -5.519, 17.81), (0.8584, -7.386, 17.81), (0.2529, -7.672, 17.81), (0.2529, -8.01, 17.81), (-0.2445, -7.696, 17.81), (-0.8546, -7.386, 17.81), (-1.128, -5.519, 17.81), (1.132, -5.519, 17.81), (0.1571, -8.01, 17.81), (0.1571, -7.685, 17.81), (-1.22, -6.448, 17.81), (-1.36, -6.448, 17.81), (1.363, -6.448, 17.81), (1.363, -6.604, 17.81), (-1.36, -6.604, 17.81), (1.223, -6.448, 17.81), (1.223, -6.604, 17.81), (-1.22, -6.604, 17.81), (-1.262, -5.454, 16.66), (-1.215, -5.344, 16.66), (-1.185, -5.454, 16.66), (-1.153, -5.344, 16.66), (-1.26, -6.497, 16.69), (-1.225, -6.579, 16.69), (-1.329, -6.579, 16.69), (-1.344, -6.45, 16.69), (-0.8174, -7.431, 16.7), (-0.7577, -7.503, 16.7), (-0.8174, -7.598, 16.7), (-0.7577, -7.598, 16.7), (-0.1411, -8.032, 16.69), (-0.2452, -8.032, 16.69), (-0.2452, -7.68, 16.69), (-0.1411, -7.707, 16.69), (0.2266, -7.919, 16.68), (0.1834, -7.919, 16.68), (0.2266, -7.766, 16.68), (0.1834, -7.772, 16.68), (0.8211, -7.598, 16.71), (0.7616, -7.598, 16.71), (0.7616, -7.504, 16.71), (0.8211, -7.432, 16.71), (1.346, -6.453, 16.73), (1.331, -6.577, 16.73), (1.232, -6.577, 16.73), (1.265, -6.498, 16.73), (1.189, -5.454, 16.67), (1.158, -5.345, 16.67), (1.219, -5.345, 16.67), (1.265, -5.454, 16.67), (3.863, -5.134, 16.25), (3.863, -7.166, 16.25), (1.264, -7.166, 16.25), (0.8304, -4.925, 16.25), (4.121, -6.781, 16.25), (4.296, -6.15, 16.25), (4.121, -5.519, 16.25), (-3.859, -7.166, 16.25), (-3.859, -5.134, 16.25), (-1.26, -7.166, 16.25), (-0.8266, -4.925, 16.25), (-4.117, -5.519, 16.25), (-4.293, -6.15, 16.25), (-4.117, -6.781, 16.25), (-11.12, -6.459, 11.32), (-11.12, -6.459, 15.58), (-11.33, -5.709, 11.11), (-8.089, -6.459, 11.32), (-8.089, -6.459, 15.58), (-7.877, -5.709, 11.11), (-11.33, -6.459, 11.11), (-7.877, -6.459, 11.11), (-11.12, -5.928, 11.32), (-11.12, -5.928, 15.58), (-8.089, -5.928, 15.58), (-8.089, -5.928, 11.32), (-8.857, -6.12, 11.24), (-8.857, -6.12, 15.91), (-8.857, -5.744, 11.24), (-8.857, -5.744, 15.91), (-8.481, -6.12, 11.24), (-8.481, -6.12, 15.91), (-8.481, -5.744, 11.24), (-8.481, -5.744, 15.91), (-10.64, -6.12, 11.24), (-10.64, -6.12, 16.02), (-10.64, -5.744, 11.24), (-10.64, -5.744, 16.02), (-10.26, -6.12, 11.24), (-10.26, -6.12, 16.02), (-10.26, -5.744, 11.24), (-10.26, -5.744, 16.02), (-11.12, -6.12, 14.93), (-7.965, -6.12, 14.93), (-11.12, -5.744, 14.93), (-7.965, -5.744, 14.93), (-11.12, -6.12, 14.55), (-7.965, -6.12, 14.55), (-11.12, -5.744, 14.55), (-7.965, -5.744, 14.55), (-11.33, -5.709, 15.13), (-10.34, -5.709, 16.12), (-11.2, -5.709, 15.62), (-10.84, -5.709, 15.98), (-8.866, -5.709, 16.12), (-7.877, -5.709, 15.13), (-8.372, -5.709, 15.98), (-8.009, -5.709, 15.62), (-10.34, -6.459, 16.12), (-11.33, -6.459, 15.13), (-11.12, -6.459, 15.58), (-10.84, -6.459, 15.98), (-11.2, -6.459, 15.62), (-7.877, -6.459, 15.13), (-8.866, -6.459, 16.12), (-8.089, -6.459, 15.58), (-8.009, -6.459, 15.62), (-8.372, -6.459, 15.98), (9.069, -6.459, 11.32), (9.069, -6.459, 15.58), (8.857, -5.709, 11.11), (12.1, -6.459, 11.32), (12.1, -6.459, 15.58), (12.31, -5.709, 11.11), (8.857, -6.459, 11.11), (12.31, -6.459, 11.11), (9.069, -5.928, 11.32), (9.069, -5.928, 15.58), (12.1, -5.928, 15.58), (12.1, -5.928, 11.32), (11.33, -6.12, 11.24), (11.33, -6.12, 15.91), (11.33, -5.744, 11.24), (11.33, -5.744, 15.91), (11.71, -6.12, 11.24), (11.71, -6.12, 15.91), (11.71, -5.744, 11.24), (11.71, -5.744, 15.91), (9.551, -6.12, 11.24), (9.551, -6.12, 16.02), (9.551, -5.744, 11.24), (9.551, -5.744, 16.02), (9.927, -6.12, 11.24), (9.927, -6.12, 16.02), (9.927, -5.744, 11.24), (9.927, -5.744, 16.02), (9.074, -6.12, 14.93), (12.22, -6.12, 14.93), (9.074, -5.744, 14.93), (12.22, -5.744, 14.93), (9.074, -6.12, 14.55), (12.22, -6.12, 14.55), (9.074, -5.744, 14.55), (12.22, -5.744, 14.55), (8.857, -5.709, 15.13), (9.847, -5.709, 16.12), (8.989, -5.709, 15.62), (9.352, -5.709, 15.98), (11.32, -5.709, 16.12), (12.31, -5.709, 15.13), (11.82, -5.709, 15.98), (12.18, -5.709, 15.62), (9.847, -6.459, 16.12), (8.857, -6.459, 15.13), (9.069, -6.459, 15.58), (9.352, -6.459, 15.98), (8.989, -6.459, 15.62), (12.31, -6.459, 15.13), (11.32, -6.459, 16.12), (12.1, -6.459, 15.58), (12.18, -6.459, 15.62), (11.82, -6.459, 15.98), (1.017, -6.284, 12.39), (1.017, -6.284, 14.61), (0.9064, -5.894, 12.28), (2.593, -6.284, 12.39), (2.593, -6.284, 14.61), (2.703, -5.894, 12.28), (0.9064, -6.284, 12.28), (2.703, -6.284, 12.28), (1.017, -6.008, 12.39), (1.017, -6.008, 14.61), (2.593, -6.008, 14.61), (2.593, -6.008, 12.39), (-0.9446, -5.912, 14.27), (-2.582, -5.912, 14.27), (-0.9446, -6.108, 14.27), (-2.582, -6.108, 14.27), (-1.009, -6.008, 12.39), (-1.009, -6.008, 14.61), (-2.585, -6.008, 14.61), (-2.585, -6.008, 12.39), (-0.8986, -6.284, 12.28), (-2.695, -6.284, 12.28), (-0.8986, -5.894, 12.28), (-1.009, -6.284, 14.61), (-1.009, -6.284, 12.39), (-2.695, -5.894, 12.28), (-2.585, -6.284, 14.61), (-2.585, -6.284, 12.39), (1.02, -6.108, 14.27), (2.657, -6.108, 14.27), (1.02, -5.912, 14.27), (2.657, -5.912, 14.27), (1.02, -6.108, 14.07), (2.657, -6.108, 14.07), (1.02, -5.912, 14.07), (2.657, -5.912, 14.07), (0.9064, -5.894, 14.37), (1.421, -5.894, 14.89), (0.9753, -5.894, 14.63), (1.164, -5.894, 14.82), (2.188, -5.894, 14.89), (2.703, -5.894, 14.37), (2.446, -5.894, 14.82), (2.634, -5.894, 14.63), (1.421, -6.284, 14.89), (0.9064, -6.284, 14.37), (1.017, -6.284, 14.61), (1.164, -6.284, 14.82), (0.9753, -6.284, 14.63), (2.703, -6.284, 14.37), (2.188, -6.284, 14.89), (2.593, -6.284, 14.61), (2.634, -6.284, 14.63), (2.446, -6.284, 14.82), (-2.582, -6.108, 14.07), (-0.9446, -6.108, 14.07), (-2.582, -5.912, 14.07), (-0.9446, -5.912, 14.07), (-2.695, -5.894, 14.37), (-2.181, -5.894, 14.89), (-2.626, -5.894, 14.63), (-2.438, -5.894, 14.82), (-1.413, -5.894, 14.89), (-0.8986, -5.894, 14.37), (-1.156, -5.894, 14.82), (-0.9675, -5.894, 14.63), (-2.181, -6.284, 14.89), (-2.695, -6.284, 14.37), (-2.585, -6.284, 14.61), (-2.438, -6.284, 14.82), (-2.626, -6.284, 14.63), (-0.8986, -6.284, 14.37), (-1.413, -6.284, 14.89), (-1.009, -6.284, 14.61), (-0.9675, -6.284, 14.63), (-1.156, -6.284, 14.82), (-1.753, -3.401, 16.96), (-1.753, -3.401, 22.05), (-2.012, -3.04, 16.71), (1.939, -3.401, 16.96), (1.939, -3.401, 22.05), (2.197, -3.04, 16.71), (-2.012, -3.401, 16.71), (2.197, -3.401, 16.71), (-1.753, -3.146, 16.96), (-1.753, -3.146, 22.05), (1.939, -3.146, 22.05), (1.939, -3.146, 16.96), (1.003, -3.238, 16.86), (1.003, -3.238, 22.44), (1.003, -3.057, 16.86), (1.003, -3.057, 22.44), (1.461, -3.238, 16.86), (1.461, -3.238, 22.44), (1.461, -3.057, 16.86), (1.461, -3.057, 22.44), (-1.166, -3.238, 16.86), (-1.166, -3.238, 22.58), (-1.166, -3.057, 16.86), (-1.166, -3.057, 22.58), (-0.7081, -3.238, 16.86), (-0.7081, -3.238, 22.58), (-0.7081, -3.057, 16.86), (-0.7081, -3.057, 22.58), (-1.747, -3.238, 21.27), (2.09, -3.238, 21.27), (-1.747, -3.057, 21.27), (2.09, -3.057, 21.27), (-1.747, -3.238, 20.82), (2.09, -3.238, 20.82), (-1.747, -3.057, 20.82), (2.09, -3.057, 20.82), (-2.012, -3.04, 21.51), (-0.8061, -3.04, 22.69), (-1.85, -3.04, 22.1), (-1.409, -3.04, 22.53), (0.9918, -3.04, 22.69), (2.197, -3.04, 21.51), (1.595, -3.04, 22.53), (2.036, -3.04, 22.1), (-0.8061, -3.401, 22.69), (-2.012, -3.401, 21.51), (-1.753, -3.401, 22.05), (-1.409, -3.401, 22.53), (-1.85, -3.401, 22.1), (2.197, -3.401, 21.51), (0.9918, -3.401, 22.69), (1.939, -3.401, 22.05), (2.036, -3.401, 22.1), (1.595, -3.401, 22.53), (9.233, -6.459, 17.64), (9.233, -6.459, 22.22), (9.021, -5.709, 17.42), (9.021, -5.709, 22.43), (12.26, -6.459, 17.64), (12.26, -6.459, 22.22), (12.48, -5.709, 17.42), (12.48, -5.709, 22.43), (9.021, -6.459, 17.42), (9.021, -6.459, 22.43), (12.48, -6.459, 22.43), (12.48, -6.459, 17.42), (9.233, -5.928, 17.64), (9.233, -5.928, 22.22), (12.26, -5.928, 22.22), (12.26, -5.928, 17.64), (11.5, -6.12, 17.55), (11.5, -6.12, 22.88), (11.5, -5.744, 17.55), (11.5, -5.744, 22.89), (11.87, -6.12, 17.55), (11.87, -6.12, 22.68), (11.87, -5.744, 17.55), (11.87, -5.744, 22.69), (9.715, -6.12, 17.55), (9.715, -6.12, 22.74), (9.715, -5.744, 17.55), (9.715, -5.744, 22.76), (10.09, -6.12, 17.55), (10.09, -6.12, 22.91), (10.09, -5.744, 17.55), (10.09, -5.744, 22.92), (9.238, -6.12, 21.24), (12.39, -6.12, 21.24), (9.238, -5.744, 21.24), (12.39, -5.744, 21.24), (9.238, -6.12, 20.87), (12.39, -6.12, 20.87), (9.238, -5.744, 20.87), (12.39, -5.744, 20.87), (9.597, -5.709, 22.77), (10.17, -5.709, 23.04), (10.75, -5.709, 23.1), (11.32, -5.709, 23.04), (11.9, -5.709, 22.77), (11.9, -5.709, 17.42), (11.32, -5.709, 17.42), (10.75, -5.709, 17.42), (10.17, -5.709, 17.42), (9.597, -5.709, 17.42), (11.9, -6.459, 22.77), (11.32, -6.459, 23.04), (10.75, -6.459, 23.1), (10.17, -6.459, 23.04), (9.597, -6.459, 22.77), (9.597, -6.459, 17.42), (10.17, -6.459, 17.42), (10.75, -6.459, 17.42), (11.32, -6.459, 17.42), (11.9, -6.459, 17.42), (11.76, -6.459, 22.66), (11.25, -6.459, 22.84), (10.75, -6.459, 22.89), (10.24, -6.459, 22.84), (9.738, -6.459, 22.66), (9.738, -6.459, 17.64), (10.24, -6.459, 17.64), (10.75, -6.459, 17.64), (11.25, -6.459, 17.64), (11.76, -6.459, 17.64), (11.76, -5.928, 22.66), (11.25, -5.928, 22.84), (10.75, -5.928, 22.89), (10.24, -5.928, 22.84), (9.738, -5.928, 22.66), (9.738, -5.928, 17.64), (10.24, -5.928, 17.64), (10.75, -5.928, 17.64), (11.25, -5.928, 17.64), (11.76, -5.928, 17.64), (-10.97, -6.459, 17.64), (-10.97, -6.459, 22.22), (-11.18, -5.709, 17.42), (-11.18, -5.709, 22.43), (-7.935, -6.459, 17.64), (-7.935, -6.459, 22.22), (-7.723, -5.709, 17.42), (-7.723, -5.709, 22.43), (-11.18, -6.459, 17.42), (-11.18, -6.459, 22.43), (-7.723, -6.459, 22.43), (-7.723, -6.459, 17.42), (-10.97, -5.928, 17.64), (-10.97, -5.928, 22.22), (-7.935, -5.928, 22.22), (-7.935, -5.928, 17.64), (-8.704, -6.12, 17.55), (-8.704, -6.12, 22.88), (-8.704, -5.744, 17.55), (-8.704, -5.744, 22.89), (-8.328, -6.12, 17.55), (-8.328, -6.12, 22.68), (-8.328, -5.744, 17.55), (-8.328, -5.744, 22.69), (-10.49, -6.12, 17.55), (-10.49, -6.12, 22.74), (-10.49, -5.744, 17.55), (-10.49, -5.744, 22.76), (-10.11, -6.12, 17.55), (-10.11, -6.12, 22.91), (-10.11, -5.744, 17.55), (-10.11, -5.744, 22.92), (-10.96, -6.12, 21.24), (-7.812, -6.12, 21.24), (-10.96, -5.744, 21.24), (-7.812, -5.744, 21.24), (-10.96, -6.12, 20.87), (-7.812, -6.12, 20.87), (-10.96, -5.744, 20.87), (-7.812, -5.744, 20.87), (-10.6, -5.709, 22.77), (-10.03, -5.709, 23.04), (-9.451, -5.709, 23.1), (-8.875, -5.709, 23.04), (-8.299, -5.709, 22.77), (-8.299, -5.709, 17.42), (-8.875, -5.709, 17.42), (-9.451, -5.709, 17.42), (-10.03, -5.709, 17.42), (-10.6, -5.709, 17.42), (-8.299, -6.459, 22.77), (-8.875, -6.459, 23.04), (-9.451, -6.459, 23.1), (-10.03, -6.459, 23.04), (-10.6, -6.459, 22.77), (-10.6, -6.459, 17.42), (-10.03, -6.459, 17.42), (-9.451, -6.459, 17.42), (-8.875, -6.459, 17.42), (-8.299, -6.459, 17.42), (-8.441, -6.459, 22.66), (-8.946, -6.459, 22.84), (-9.451, -6.459, 22.89), (-9.957, -6.459, 22.84), (-10.46, -6.459, 22.66), (-10.46, -6.459, 17.64), (-9.957, -6.459, 17.64), (-9.451, -6.459, 17.64), (-8.946, -6.459, 17.64), (-8.441, -6.459, 17.64), (-8.441, -5.928, 22.66), (-8.946, -5.928, 22.84), (-9.451, -5.928, 22.89), (-9.957, -5.928, 22.84), (-10.46, -5.928, 22.66), (-10.46, -5.928, 17.64), (-9.957, -5.928, 17.64), (-9.451, -5.928, 17.64), (-8.946, -5.928, 17.64), (-8.441, -5.928, 17.64), (-2.109, -3.653, 25.74), (-2.109, -3.653, 30.57), (-2.412, -2.903, 25.52), (-2.412, -2.903, 30.79), (2.212, -3.653, 25.74), (2.212, -3.653, 30.57), (2.515, -2.903, 25.52), (2.515, -2.903, 30.79), (-2.412, -3.653, 25.52), (-2.412, -3.653, 30.79), (2.515, -3.653, 30.79), (2.515, -3.653, 25.52), (-2.109, -3.123, 25.74), (-2.109, -3.123, 30.57), (2.212, -3.123, 30.57), (2.212, -3.123, 25.74), (1.117, -3.315, 25.65), (1.117, -3.315, 30.69), (1.117, -2.938, 25.65), (1.117, -2.938, 30.69), (1.653, -3.315, 25.65), (1.653, -3.315, 30.69), (1.653, -2.938, 25.65), (1.653, -2.938, 30.69), (-1.422, -3.315, 25.65), (-1.422, -3.315, 30.69), (-1.422, -2.938, 25.65), (-1.422, -2.938, 30.69), (-0.8859, -3.315, 25.65), (-0.8859, -3.315, 30.69), (-0.8859, -2.938, 25.65), (-0.8859, -2.938, 30.69), (-2.101, -3.315, 29.54), (2.389, -3.315, 29.54), (-2.101, -2.938, 29.54), (2.389, -2.938, 29.54), (-2.101, -3.315, 29.14), (2.389, -3.315, 29.14), (-2.101, -2.938, 29.14), (2.389, -2.938, 29.14), (-1.753, -3.401, 35.67), (-1.753, -3.401, 40.76), (-2.012, -3.04, 35.42), (1.939, -3.401, 35.67), (1.939, -3.401, 40.76), (2.197, -3.04, 35.42), (-2.012, -3.401, 35.42), (2.197, -3.401, 35.42), (-1.753, -3.146, 35.67), (-1.753, -3.146, 40.76), (1.939, -3.146, 40.76), (1.939, -3.146, 35.67), (1.003, -3.238, 35.57), (1.003, -3.238, 41.15), (1.003, -3.057, 35.57), (1.003, -3.057, 41.15), (1.461, -3.238, 35.57), (1.461, -3.238, 41.15), (1.461, -3.057, 35.57), (1.461, -3.057, 41.15), (-1.166, -3.238, 35.57), (-1.166, -3.238, 41.29), (-1.166, -3.057, 35.57), (-1.166, -3.057, 41.29), (-0.7081, -3.238, 35.57), (-0.7081, -3.238, 41.29), (-0.7081, -3.057, 35.57), (-0.7081, -3.057, 41.29), (-1.747, -3.238, 39.98), (2.09, -3.238, 39.98), (-1.747, -3.057, 39.98), (2.09, -3.057, 39.98), (-1.747, -3.238, 39.53), (2.09, -3.238, 39.53), (-1.747, -3.057, 39.53), (2.09, -3.057, 39.53), (-2.012, -3.04, 40.22), (-0.8061, -3.04, 41.4), (-1.85, -3.04, 40.81), (-1.409, -3.04, 41.24), (0.9918, -3.04, 41.4), (2.197, -3.04, 40.22), (1.595, -3.04, 41.24), (2.036, -3.04, 40.81), (-0.8061, -3.401, 41.4), (-2.012, -3.401, 40.22), (-1.753, -3.401, 40.76), (-1.409, -3.401, 41.24), (-1.85, -3.401, 40.81), (2.197, -3.401, 40.22), (0.9918, -3.401, 41.4), (1.939, -3.401, 40.76), (2.036, -3.401, 40.81), (1.595, -3.401, 41.24), (8.77, -5.638, 42.76), (9.44, -5.638, 45.33), (8.77, -4.908, 42.76), (9.272, -4.908, 44.76), (10.77, -5.638, 42.76), (10.1, -5.638, 45.33), (10.77, -4.908, 42.76), (10.27, -4.908, 44.76), (8.801, -5.638, 43.43), (8.965, -5.638, 44.09), (8.965, -4.908, 44.09), (8.801, -4.908, 43.43), (10.57, -4.908, 44.09), (10.74, -4.908, 43.43), (10.57, -5.638, 44.09), (10.74, -5.638, 43.43), (9.44, -5.638, 46.71), (9.272, -4.908, 47.54), (10.27, -4.908, 47.54), (10.1, -5.638, 46.71), (10.92, -4.908, 45.18), (11.12, -4.908, 45.6), (11.17, -4.908, 46.02), (11.12, -4.908, 46.44), (10.92, -4.908, 47.3), (10.47, -5.638, 46.47), (10.56, -5.638, 46.28), (10.6, -5.638, 46.02), (10.56, -5.638, 45.77), (10.47, -5.638, 45.57), (9.067, -5.638, 45.57), (8.975, -5.638, 45.77), (8.941, -5.638, 46.02), (8.975, -5.638, 46.28), (9.067, -5.638, 46.47), (8.62, -4.908, 47.3), (8.422, -4.908, 46.44), (8.365, -4.908, 46.02), (8.422, -4.908, 45.6), (8.62, -4.908, 45.18), (10.27, -5.638, 44.76), (9.272, -5.638, 44.76), (10.27, -5.638, 47.54), (9.272, -5.638, 47.54), (10.92, -5.638, 45.18), (8.62, -5.638, 47.3), (10.92, -5.638, 47.3), (11.12, -5.638, 46.44), (11.17, -5.638, 46.02), (11.12, -5.638, 45.6), (8.62, -5.638, 45.18), (8.422, -5.638, 45.6), (8.365, -5.638, 46.02), (8.422, -5.638, 46.44), (10.47, -5.328, 45.57), (9.067, -5.328, 45.57), (10.56, -5.328, 45.77), (8.975, -5.328, 45.77), (10.6, -5.328, 46.02), (8.941, -5.328, 46.02), (10.56, -5.328, 46.28), (8.975, -5.328, 46.28), (10.47, -5.328, 46.47), (9.067, -5.328, 46.47), (10.1, -5.328, 45.33), (9.44, -5.328, 45.33), (10.1, -5.328, 46.71), (9.44, -5.328, 46.71), (9.272, -5.638, 48.14), (9.272, -4.908, 48.14), (10.27, -4.908, 48.14), (10.27, -5.638, 48.14), (10.92, -4.908, 48.14), (8.62, -5.638, 48.14), (11.12, -4.908, 48.14), (10.92, -5.638, 48.14), (11.12, -5.638, 48.14), (8.422, -5.638, 48.14), (8.62, -4.908, 48.14), (8.422, -4.908, 48.14), (10.27, -5.838, 44.76), (9.272, -5.838, 44.76), (10.27, -5.838, 47.54), (9.272, -5.838, 47.54), (10.92, -5.838, 45.18), (8.62, -5.838, 47.3), (10.92, -5.838, 47.3), (11.12, -5.838, 46.44), (11.17, -5.838, 46.02), (11.12, -5.838, 45.6), (8.62, -5.838, 45.18), (8.422, -5.838, 45.6), (8.365, -5.838, 46.02), (8.422, -5.838, 46.44), (10.1, -5.838, 45.33), (9.44, -5.838, 45.33), (10.1, -5.838, 46.71), (9.44, -5.838, 46.71), (10.47, -5.838, 45.57), (9.067, -5.838, 46.47), (10.47, -5.838, 46.47), (10.56, -5.838, 46.28), (10.6, -5.838, 46.02), (10.56, -5.838, 45.77), (9.067, -5.838, 45.57), (8.975, -5.838, 45.77), (8.941, -5.838, 46.02), (8.975, -5.838, 46.28), (9.272, -5.638, 49.86), (9.272, -4.908, 49.86), (10.27, -4.908, 49.86), (10.27, -5.638, 49.86), (10.92, -4.908, 49.2), (8.62, -5.638, 49.2), (11.12, -4.908, 49.2), (10.92, -5.638, 49.2), (11.12, -5.638, 49.2), (8.422, -5.638, 49.2), (8.62, -4.908, 49.2), (8.422, -4.908, 49.2), (-10.31, -5.638, 42.76), (-9.638, -5.638, 45.33), (-10.31, -4.908, 42.76), (-9.806, -4.908, 44.76), (-8.308, -5.638, 42.76), (-8.978, -5.638, 45.33), (-8.308, -4.908, 42.76), (-8.81, -4.908, 44.76), (-10.28, -5.638, 43.43), (-10.11, -5.638, 44.09), (-10.11, -4.908, 44.09), (-10.28, -4.908, 43.43), (-8.503, -4.908, 44.09), (-8.339, -4.908, 43.43), (-8.503, -5.638, 44.09), (-8.339, -5.638, 43.43), (-9.638, -5.638, 46.71), (-9.806, -4.908, 47.54), (-8.81, -4.908, 47.54), (-8.978, -5.638, 46.71), (-8.158, -4.908, 45.18), (-7.96, -4.908, 45.6), (-7.904, -4.908, 46.02), (-7.96, -4.908, 46.44), (-8.158, -4.908, 47.3), (-8.605, -5.638, 46.47), (-8.514, -5.638, 46.28), (-8.479, -5.638, 46.02), (-8.514, -5.638, 45.77), (-8.605, -5.638, 45.57), (-10.01, -5.638, 45.57), (-10.1, -5.638, 45.77), (-10.14, -5.638, 46.02), (-10.1, -5.638, 46.28), (-10.01, -5.638, 46.47), (-10.46, -4.908, 47.3), (-10.66, -4.908, 46.44), (-10.71, -4.908, 46.02), (-10.66, -4.908, 45.6), (-10.46, -4.908, 45.18), (-8.81, -5.638, 44.76), (-9.806, -5.638, 44.76), (-8.81, -5.638, 47.54), (-9.806, -5.638, 47.54), (-8.158, -5.638, 45.18), (-10.46, -5.638, 47.3), (-8.158, -5.638, 47.3), (-7.96, -5.638, 46.44), (-7.904, -5.638, 46.02), (-7.96, -5.638, 45.6), (-10.46, -5.638, 45.18), (-10.66, -5.638, 45.6), (-10.71, -5.638, 46.02), (-10.66, -5.638, 46.44), (-8.605, -5.328, 45.57), (-10.01, -5.328, 45.57), (-8.514, -5.328, 45.77), (-10.1, -5.328, 45.77), (-8.479, -5.328, 46.02), (-10.14, -5.328, 46.02), (-8.514, -5.328, 46.28), (-10.1, -5.328, 46.28), (-8.605, -5.328, 46.47), (-10.01, -5.328, 46.47), (-8.978, -5.328, 45.33), (-9.638, -5.328, 45.33), (-8.978, -5.328, 46.71), (-9.638, -5.328, 46.71), (-9.806, -5.638, 48.14), (-9.806, -4.908, 48.14), (-8.81, -4.908, 48.14), (-8.81, -5.638, 48.14), (-8.158, -4.908, 48.14), (-10.46, -5.638, 48.14), (-7.96, -4.908, 48.14), (-8.158, -5.638, 48.14), (-7.96, -5.638, 48.14), (-10.66, -5.638, 48.14), (-10.46, -4.908, 48.14), (-10.66, -4.908, 48.14), (-8.81, -5.838, 44.76), (-9.806, -5.838, 44.76), (-8.81, -5.838, 47.54), (-9.806, -5.838, 47.54), (-8.158, -5.838, 45.18), (-10.46, -5.838, 47.3), (-8.158, -5.838, 47.3), (-7.96, -5.838, 46.44), (-7.904, -5.838, 46.02), (-7.96, -5.838, 45.6), (-10.46, -5.838, 45.18), (-10.66, -5.838, 45.6), (-10.71, -5.838, 46.02), (-10.66, -5.838, 46.44), (-8.978, -5.838, 45.33), (-9.638, -5.838, 45.33), (-8.978, -5.838, 46.71), (-9.638, -5.838, 46.71), (-8.605, -5.838, 45.57), (-10.01, -5.838, 46.47), (-8.605, -5.838, 46.47), (-8.514, -5.838, 46.28), (-8.479, -5.838, 46.02), (-8.514, -5.838, 45.77), (-10.01, -5.838, 45.57), (-10.1, -5.838, 45.77), (-10.14, -5.838, 46.02), (-10.1, -5.838, 46.28), (-9.806, -5.638, 49.86), (-9.806, -4.908, 49.86), (-8.81, -4.908, 49.86), (-8.81, -5.638, 49.86), (-8.158, -4.908, 49.2), (-10.46, -5.638, 49.2), (-7.96, -4.908, 49.2), (-8.158, -5.638, 49.2), (-7.96, -5.638, 49.2), (-10.66, -5.638, 49.2), (-10.46, -4.908, 49.2), (-10.66, -4.908, 49.2), (-11.12, -6.459, 36.28), (-11.12, -6.459, 40.55), (-11.33, -5.709, 36.07), (-8.089, -6.459, 36.28), (-8.089, -6.459, 40.55), (-7.877, -5.709, 36.07), (-11.33, -6.459, 36.07), (-7.877, -6.459, 36.07), (-11.12, -5.928, 36.28), (-11.12, -5.928, 40.55), (-8.089, -5.928, 40.55), (-8.089, -5.928, 36.28), (-8.857, -6.12, 36.2), (-8.857, -6.12, 40.87), (-8.857, -5.744, 36.2), (-8.857, -5.744, 40.87), (-8.481, -6.12, 36.2), (-8.481, -6.12, 40.87), (-8.481, -5.744, 36.2), (-8.481, -5.744, 40.87), (-10.64, -6.12, 36.2), (-10.64, -6.12, 40.99), (-10.64, -5.744, 36.2), (-10.64, -5.744, 40.99), (-10.26, -6.12, 36.2), (-10.26, -6.12, 40.99), (-10.26, -5.744, 36.2), (-10.26, -5.744, 40.99), (-11.12, -6.12, 39.89), (-7.965, -6.12, 39.89), (-11.12, -5.744, 39.89), (-7.965, -5.744, 39.89), (-11.12, -6.12, 39.51), (-7.965, -6.12, 39.51), (-11.12, -5.744, 39.51), (-7.965, -5.744, 39.51), (-11.33, -5.709, 40.09), (-10.34, -5.709, 41.08), (-11.2, -5.709, 40.59), (-10.84, -5.709, 40.95), (-8.866, -5.709, 41.08), (-7.877, -5.709, 40.09), (-8.372, -5.709, 40.95), (-8.009, -5.709, 40.59), (-10.34, -6.459, 41.08), (-11.33, -6.459, 40.09), (-11.12, -6.459, 40.55), (-10.84, -6.459, 40.95), (-11.2, -6.459, 40.59), (-7.877, -6.459, 40.09), (-8.866, -6.459, 41.08), (-8.089, -6.459, 40.55), (-8.009, -6.459, 40.59), (-8.372, -6.459, 40.95), (9.069, -6.459, 36.28), (9.069, -6.459, 40.55), (8.857, -5.709, 36.07), (12.1, -6.459, 36.28), (12.1, -6.459, 40.55), (12.31, -5.709, 36.07), (8.857, -6.459, 36.07), (12.31, -6.459, 36.07), (9.069, -5.928, 36.28), (9.069, -5.928, 40.55), (12.1, -5.928, 40.55), (12.1, -5.928, 36.28), (11.33, -6.12, 36.2), (11.33, -6.12, 40.87), (11.33, -5.744, 36.2), (11.33, -5.744, 40.87), (11.71, -6.12, 36.2), (11.71, -6.12, 40.87), (11.71, -5.744, 36.2), (11.71, -5.744, 40.87), (9.551, -6.12, 36.2), (9.551, -6.12, 40.99), (9.551, -5.744, 36.2), (9.551, -5.744, 40.99), (9.927, -6.12, 36.2), (9.927, -6.12, 40.99), (9.927, -5.744, 36.2), (9.927, -5.744, 40.99), (9.074, -6.12, 39.89), (12.22, -6.12, 39.89), (9.074, -5.744, 39.89), (12.22, -5.744, 39.89), (9.074, -6.12, 39.51), (12.22, -6.12, 39.51), (9.074, -5.744, 39.51), (12.22, -5.744, 39.51), (8.857, -5.709, 40.09), (9.847, -5.709, 41.08), (8.989, -5.709, 40.59), (9.352, -5.709, 40.95), (11.32, -5.709, 41.08), (12.31, -5.709, 40.09), (11.82, -5.709, 40.95), (12.18, -5.709, 40.59), (9.847, -6.459, 41.08), (8.857, -6.459, 40.09), (9.069, -6.459, 40.55), (9.352, -6.459, 40.95), (8.989, -6.459, 40.59), (12.31, -6.459, 40.09), (11.32, -6.459, 41.08), (12.1, -6.459, 40.55), (12.18, -6.459, 40.59), (11.82, -6.459, 40.95), (13.42, 5.519, 50.07), (13.42, -5.519, 50.07), (-13.42, -5.519, 50.07), (-13.42, 5.519, 50.07)], [], [(0, 5, 6, 1), (1, 6, 7, 2), (2, 7, 8, 3), (3, 8, 9, 4), (0, 4, 9, 5), (9, 8, 7, 6, 5), (13, 14, 10, 11, 12), (10, 15, 16, 11), (11, 16, 17, 12), (12, 17, 18, 13), (13, 18, 19, 14), (14, 19, 15, 10), (15, 20, 21, 16), (16, 21, 22, 17), (17, 22, 23, 18), (18, 23, 24, 19), (19, 24, 20, 15), (20, 25, 26, 21), (21, 26, 27, 22), (22, 27, 28, 23), (23, 28, 29, 24), (24, 29, 25, 20), (25, 30, 31, 26), (26, 31, 32, 27), (27, 32, 33, 28), (28, 33, 34, 29), (29, 34, 30, 25), (30, 35, 36, 31), (31, 36, 37, 32), (32, 37, 38, 33), (33, 38, 39, 34), (34, 39, 35, 30), (35, 0, 1, 36), (36, 1, 2, 37), (37, 2, 3, 38), (38, 3, 4, 39), (39, 4, 0, 35), (40, 48, 49, 43), (694, 44, 50, 695), (699, 42, 53, 701), (696, 51, 47, 697), (51, 50, 2127, 2128), (694, 40, 43, 697), (698, 41, 48, 695), (699, 46, 51, 696), (41, 42, 49, 48), (45, 58, 62, 54), (46, 57, 59, 60, 61, 58, 45, 50, 51), (54, 700, 708, 709), (700, 54, 62, 64, 65, 66, 63, 55, 701), (42, 41, 52, 53), (57, 63, 66, 59), (59, 66, 65, 60), (60, 65, 64, 61), (61, 64, 62, 58), (57, 46, 55, 63), (243, 240, 69, 90), (249, 247, 56, 95), (247, 253, 145, 56), (238, 237, 176, 177), (56, 145, 147, 132, 95), (79, 78, 113, 114), (88, 87, 103, 105), (135, 89, 119, 137), (78, 77, 112, 113), (241, 242, 99, 68), (80, 155, 81, 98, 99, 242), (81, 156, 174, 82, 97, 98), (82, 157, 83, 96, 97), (83, 158, 84, 249, 95, 96), (248, 250, 94, 67), (70, 153, 71, 93, 94, 250), (71, 72, 92, 93), (72, 73, 91, 92), (73, 154, 74, 243, 90, 91), (75, 76, 91, 90), (76, 77, 92, 91), (77, 78, 93, 92), (78, 79, 94, 93), (85, 86, 96, 95), (86, 87, 97, 96), (87, 88, 98, 97), (88, 89, 99, 98), (134, 85, 95, 132), (135, 75, 90, 133), (109, 118, 125, 129), (111, 106, 126, 124), (107, 100, 120, 127), (118, 117, 123, 125), (76, 75, 110, 104), (89, 88, 105, 119), (86, 85, 115, 101), (77, 76, 104, 112), (134, 79, 114, 136), (87, 86, 101, 103), (106, 111, 104, 110), (111, 102, 112, 104), (102, 100, 113, 112), (100, 107, 114, 113), (108, 116, 101, 115), (116, 117, 103, 101), (117, 118, 105, 103), (118, 109, 119, 105), (138, 108, 115, 136), (139, 106, 110, 137), (143, 127, 120, 140), (140, 120, 122, 141), (141, 122, 124, 142), (142, 124, 126, 144), (116, 108, 128, 121), (102, 111, 124, 122), (138, 107, 127, 143), (117, 116, 121, 123), (100, 102, 122, 120), (139, 109, 129, 144), (106, 139, 144, 126), (108, 138, 143, 128), (125, 142, 144, 129), (123, 141, 142, 125), (121, 140, 141, 123), (128, 143, 140, 121), (109, 139, 137, 119), (107, 138, 136, 114), (85, 134, 136, 115), (89, 135, 133, 99), (79, 134, 132, 94), (75, 135, 137, 110), (244, 241, 68, 150), (213, 212, 200, 207), (240, 246, 149, 69), (133, 90, 69, 149, 151), (99, 133, 151, 150, 68), (147, 146, 67, 94, 132), (145, 148, 147), (148, 146, 147), (149, 152, 151), (152, 150, 151), (244, 150, 152, 245), (245, 152, 149, 246), (251, 146, 148, 252), (252, 148, 145, 253), (251, 248, 67, 146), (216, 218, 188, 195), (80, 159, 168, 155), (233, 232, 202, 203), (174, 175, 161, 82), (81, 160, 169, 156), (157, 170, 162, 83), (229, 228, 178, 179), (158, 171, 163, 84), (239, 238, 177, 189), (166, 172, 165, 131), (72, 71, 153, 172, 166, 171, 162, 170, 161, 175, 169, 160, 168, 167, 173, 154, 73), (130, 164, 173, 167), (237, 236, 197, 176), (217, 216, 195, 183), (196, 186, 185, 190), (178, 191, 180, 179), (182, 181, 194, 187), (184, 183, 195, 188), (189, 177, 176, 197), (193, 192, 199, 198), (225, 224, 193, 198), (209, 208, 190, 185), (224, 226, 192, 193), (226, 227, 199, 192), (208, 210, 196, 190), (230, 229, 179, 180), (227, 225, 198, 199), (231, 230, 180, 191), (221, 220, 182, 187), (223, 222, 194, 181), (220, 223, 181, 182), (210, 211, 186, 196), (218, 219, 184, 188), (222, 221, 187, 194), (219, 217, 183, 184), (211, 209, 185, 186), (228, 231, 191, 178), (236, 239, 189, 197), (207, 200, 201, 204), (203, 202, 205, 206), (215, 214, 204, 201), (235, 234, 206, 205), (212, 215, 201, 200), (234, 233, 203, 206), (214, 213, 207, 204), (232, 235, 205, 202), (153, 70, 209, 211), (172, 153, 211, 210), (165, 172, 210, 208), (70, 165, 208, 209), (163, 171, 213, 214), (166, 131, 215, 212), (131, 163, 214, 215), (171, 166, 212, 213), (83, 162, 217, 219), (158, 83, 219, 218), (162, 171, 216, 217), (171, 158, 218, 216), (170, 157, 221, 222), (82, 161, 223, 220), (161, 170, 222, 223), (157, 82, 220, 221), (175, 174, 225, 227), (169, 175, 227, 226), (156, 169, 226, 224), (174, 156, 224, 225), (155, 168, 231, 228), (168, 160, 230, 231), (160, 81, 229, 230), (81, 155, 228, 229), (130, 167, 235, 232), (168, 159, 233, 234), (167, 168, 234, 235), (159, 130, 232, 233), (173, 164, 239, 236), (154, 173, 236, 237), (164, 74, 238, 239), (74, 154, 237, 238), (245, 246, 240, 243, 74, 164, 130, 159, 80, 242, 241, 244), (252, 253, 247, 249, 84, 163, 131, 165, 70, 250, 248, 251), (254, 259, 260, 255), (255, 260, 261, 256), (256, 261, 262, 257), (257, 262, 263, 258), (254, 258, 263, 259), (263, 262, 261, 260, 259), (267, 268, 264, 265, 266), (264, 269, 270, 265), (265, 270, 271, 266), (266, 271, 272, 267), (267, 272, 273, 268), (268, 273, 269, 264), (269, 274, 275, 270), (270, 275, 276, 271), (271, 276, 277, 272), (272, 277, 278, 273), (273, 278, 274, 269), (274, 279, 280, 275), (275, 280, 281, 276), (276, 281, 282, 277), (277, 282, 283, 278), (278, 283, 279, 274), (279, 284, 285, 280), (280, 285, 286, 281), (281, 286, 287, 282), (282, 287, 288, 283), (283, 288, 284, 279), (284, 289, 290, 285), (285, 290, 291, 286), (286, 291, 292, 287), (287, 292, 293, 288), (288, 293, 289, 284), (289, 254, 255, 290), (290, 255, 256, 291), (291, 256, 257, 292), (292, 257, 258, 293), (293, 258, 254, 289), (471, 468, 297, 318), (477, 475, 294, 323), (475, 481, 373, 294), (466, 465, 404, 405), (294, 373, 375, 360, 323), (307, 306, 341, 342), (316, 315, 331, 333), (363, 317, 347, 365), (306, 305, 340, 341), (469, 470, 327, 296), (308, 383, 309, 326, 327, 470), (309, 384, 402, 310, 325, 326), (310, 385, 311, 324, 325), (311, 386, 312, 477, 323, 324), (476, 478, 322, 295), (298, 381, 299, 321, 322, 478), (299, 300, 320, 321), (300, 301, 319, 320), (301, 382, 302, 471, 318, 319), (303, 304, 319, 318), (304, 305, 320, 319), (305, 306, 321, 320), (306, 307, 322, 321), (313, 314, 324, 323), (314, 315, 325, 324), (315, 316, 326, 325), (316, 317, 327, 326), (362, 313, 323, 360), (363, 303, 318, 361), (337, 346, 353, 357), (339, 334, 354, 352), (335, 328, 348, 355), (346, 345, 351, 353), (304, 303, 338, 332), (317, 316, 333, 347), (314, 313, 343, 329), (305, 304, 332, 340), (362, 307, 342, 364), (315, 314, 329, 331), (334, 339, 332, 338), (339, 330, 340, 332), (330, 328, 341, 340), (328, 335, 342, 341), (336, 344, 329, 343), (344, 345, 331, 329), (345, 346, 333, 331), (346, 337, 347, 333), (366, 336, 343, 364), (367, 334, 338, 365), (371, 355, 348, 368), (368, 348, 350, 369), (369, 350, 352, 370), (370, 352, 354, 372), (344, 336, 356, 349), (330, 339, 352, 350), (366, 335, 355, 371), (345, 344, 349, 351), (328, 330, 350, 348), (367, 337, 357, 372), (334, 367, 372, 354), (336, 366, 371, 356), (353, 370, 372, 357), (351, 369, 370, 353), (349, 368, 369, 351), (356, 371, 368, 349), (337, 367, 365, 347), (335, 366, 364, 342), (313, 362, 364, 343), (317, 363, 361, 327), (307, 362, 360, 322), (303, 363, 365, 338), (472, 469, 296, 378), (441, 440, 428, 435), (468, 474, 377, 297), (361, 318, 297, 377, 379), (327, 361, 379, 378, 296), (375, 374, 295, 322, 360), (373, 376, 375), (376, 374, 375), (377, 380, 379), (380, 378, 379), (472, 378, 380, 473), (473, 380, 377, 474), (479, 374, 376, 480), (480, 376, 373, 481), (479, 476, 295, 374), (444, 446, 416, 423), (308, 387, 396, 383), (461, 460, 430, 431), (402, 403, 389, 310), (309, 388, 397, 384), (385, 398, 390, 311), (457, 456, 406, 407), (386, 399, 391, 312), (467, 466, 405, 417), (394, 400, 393, 359), (300, 299, 381, 400, 394, 399, 390, 398, 389, 403, 397, 388, 396, 395, 401, 382, 301), (358, 392, 401, 395), (465, 464, 425, 404), (445, 444, 423, 411), (424, 414, 413, 418), (406, 419, 408, 407), (410, 409, 422, 415), (412, 411, 423, 416), (417, 405, 404, 425), (421, 420, 427, 426), (453, 452, 421, 426), (437, 436, 418, 413), (452, 454, 420, 421), (454, 455, 427, 420), (436, 438, 424, 418), (458, 457, 407, 408), (455, 453, 426, 427), (459, 458, 408, 419), (449, 448, 410, 415), (451, 450, 422, 409), (448, 451, 409, 410), (438, 439, 414, 424), (446, 447, 412, 416), (450, 449, 415, 422), (447, 445, 411, 412), (439, 437, 413, 414), (456, 459, 419, 406), (464, 467, 417, 425), (435, 428, 429, 432), (431, 430, 433, 434), (443, 442, 432, 429), (463, 462, 434, 433), (440, 443, 429, 428), (462, 461, 431, 434), (442, 441, 435, 432), (460, 463, 433, 430), (381, 298, 437, 439), (400, 381, 439, 438), (393, 400, 438, 436), (298, 393, 436, 437), (391, 399, 441, 442), (394, 359, 443, 440), (359, 391, 442, 443), (399, 394, 440, 441), (311, 390, 445, 447), (386, 311, 447, 446), (390, 399, 444, 445), (399, 386, 446, 444), (398, 385, 449, 450), (310, 389, 451, 448), (389, 398, 450, 451), (385, 310, 448, 449), (403, 402, 453, 455), (397, 403, 455, 454), (384, 397, 454, 452), (402, 384, 452, 453), (383, 396, 459, 456), (396, 388, 458, 459), (388, 309, 457, 458), (309, 383, 456, 457), (358, 395, 463, 460), (396, 387, 461, 462), (395, 396, 462, 463), (387, 358, 460, 461), (401, 392, 467, 464), (382, 401, 464, 465), (392, 302, 466, 467), (302, 382, 465, 466), (473, 474, 468, 471, 302, 392, 358, 387, 308, 470, 469, 472), (480, 481, 475, 477, 312, 391, 359, 393, 298, 478, 476, 479), (490, 482, 487, 492), (486, 483, 494, 496), (596, 593, 664, 665), (621, 598, 483, 486), (621, 486, 489, 622), (492, 487, 488, 493), (605, 482, 485, 606), (639, 638, 590, 591), (648, 645, 688, 691), (490, 492, 493, 491), (496, 494, 495, 497), (486, 496, 497, 489), (633, 632, 595, 597), (499, 501, 500, 498), (515, 505, 504, 516), (505, 503, 502, 504), (519, 499, 498, 520), (521, 516, 504, 502), (519, 514, 501, 499), (507, 509, 508, 506), (560, 513, 512, 561), (513, 511, 510, 512), (574, 507, 506, 575), (581, 561, 512, 510), (574, 554, 509, 507), (503, 505, 515, 518), (775, 776, 514, 519), (498, 500, 517, 520), (787, 788, 516, 521), (503, 518, 521, 502), (775, 519, 520, 779), (501, 514, 517, 500), (784, 515, 516, 788), (778, 522, 525, 770), (522, 523, 524, 525), (793, 526, 529, 785), (526, 527, 528, 529), (781, 770, 525, 528), (528, 525, 524, 529), (793, 782, 523, 526), (526, 523, 522, 527), (537, 534, 535, 536), (538, 533, 534, 537), (544, 549, 533, 538), (537, 536, 532, 531), (538, 537, 531, 530), (544, 538, 530, 543), (534, 533, 541, 540), (535, 534, 540, 539), (797, 535, 539, 794), (531, 540, 541, 530), (532, 539, 540, 531), (551, 794, 539, 532), (545, 548, 549, 544), (817, 806, 548, 545), (543, 546, 547, 542), (530, 541, 546, 543), (545, 544, 543, 542), (817, 545, 542, 809), (549, 548, 547, 546), (533, 549, 546, 541), (808, 796, 795, 812), (802, 797, 794, 803), (511, 513, 560, 568), (568, 560, 559, 569), (569, 559, 558, 570), (570, 558, 557, 571), (571, 557, 556, 572), (572, 556, 555, 573), (573, 555, 554, 574), (506, 508, 567, 575), (575, 567, 566, 576), (576, 566, 565, 577), (577, 565, 564, 578), (578, 564, 563, 579), (579, 563, 562, 580), (580, 562, 561, 581), (511, 568, 581, 510), (568, 569, 580, 581), (569, 570, 579, 580), (570, 571, 578, 579), (571, 572, 577, 578), (572, 573, 576, 577), (573, 574, 575, 576), (509, 554, 567, 508), (554, 555, 566, 567), (555, 556, 565, 566), (556, 557, 564, 565), (557, 558, 563, 564), (558, 559, 562, 563), (559, 560, 561, 562), (583, 585, 584, 582), (585, 589, 588, 584), (589, 587, 586, 588), (587, 583, 582, 586), (582, 584, 588, 586), (587, 589, 585, 583), (594, 592, 593, 596), (590, 597, 595, 591), (645, 644, 594, 596), (638, 633, 597, 590), (591, 595, 662, 663), (625, 624, 677, 678), (644, 653, 592, 594), (653, 648, 593, 592), (629, 606, 485, 488), (489, 484, 613, 622), (593, 648, 691, 664), (623, 612, 611, 624), (485, 491, 658, 654), (625, 610, 609, 626), (646, 649, 692, 689), (627, 608, 607, 628), (611, 610, 671, 672), (483, 598, 613, 484), (598, 599, 612, 613), (599, 600, 611, 612), (600, 601, 610, 611), (601, 602, 609, 610), (602, 603, 608, 609), (603, 604, 607, 608), (604, 605, 606, 607), (487, 614, 629, 488), (614, 615, 628, 629), (615, 616, 627, 628), (616, 617, 626, 627), (617, 618, 625, 626), (618, 619, 624, 625), (619, 620, 623, 624), (620, 621, 622, 623), (487, 482, 605, 614), (614, 605, 604, 615), (615, 604, 603, 616), (616, 603, 602, 617), (617, 602, 601, 618), (618, 601, 600, 619), (619, 600, 599, 620), (620, 599, 598, 621), (491, 485, 641, 630), (497, 495, 661, 659), (631, 640, 639, 632), (482, 490, 635, 636), (636, 635, 634, 637), (637, 634, 633, 638), (490, 491, 630, 635), (635, 630, 631, 634), (634, 631, 632, 633), (485, 482, 636, 641), (641, 636, 637, 640), (640, 637, 638, 639), (483, 484, 650, 651), (651, 650, 649, 652), (652, 649, 648, 653), (494, 483, 651, 642), (642, 651, 652, 643), (643, 652, 653, 644), (484, 495, 647, 650), (647, 646, 689, 690), (649, 646, 645, 648), (495, 494, 642, 647), (647, 642, 643, 646), (646, 643, 644, 645), (661, 656, 657, 659), (655, 654, 658, 660), (691, 688, 665, 664), (666, 685, 663, 662), (675, 674, 673, 676), (677, 672, 671, 678), (679, 670, 669, 680), (681, 668, 667, 682), (683, 687, 686, 684), (693, 690, 689, 692), (613, 612, 673, 674), (649, 650, 693, 692), (627, 626, 679, 680), (489, 497, 659, 657), (629, 628, 681, 682), (488, 485, 654, 655), (493, 488, 655, 660), (622, 613, 674, 675), (595, 632, 666, 662), (484, 489, 657, 656), (639, 591, 663, 685), (612, 623, 676, 673), (491, 493, 660, 658), (624, 611, 672, 677), (641, 640, 686, 687), (610, 625, 678, 671), (630, 641, 687, 683), (607, 606, 667, 668), (626, 609, 670, 679), (640, 631, 684, 686), (495, 484, 656, 661), (608, 627, 680, 669), (645, 596, 665, 688), (632, 639, 685, 666), (609, 608, 669, 670), (628, 607, 668, 681), (631, 630, 683, 684), (623, 622, 675, 676), (650, 647, 690, 693), (606, 629, 682, 667), (52, 700, 701, 53), (41, 698, 700, 52), (42, 699, 696, 49), (45, 698, 695, 50), (44, 694, 697, 47), (49, 696, 697, 43), (55, 46, 703, 705), (40, 694, 695, 48), (703, 702, 704, 705), (701, 55, 705, 704), (46, 699, 702, 703), (699, 701, 704, 702), (706, 707, 709, 708), (700, 698, 706, 708), (698, 45, 707, 706), (45, 54, 709, 707), (710, 712, 714), (711, 715, 713), (712, 713, 715, 714), (710, 714, 716), (711, 717, 715), (714, 715, 717, 716), (710, 716, 718), (711, 719, 717), (716, 717, 719, 718), (710, 718, 720), (711, 721, 719), (718, 719, 721, 720), (710, 720, 722), (711, 723, 721), (720, 721, 723, 722), (710, 722, 724), (711, 725, 723), (722, 723, 725, 724), (710, 724, 726), (711, 727, 725), (724, 725, 727, 726), (710, 726, 712), (711, 713, 727), (726, 727, 713, 712), (728, 730, 732), (729, 733, 731), (730, 731, 733, 732), (728, 732, 734), (729, 735, 733), (732, 733, 735, 734), (728, 734, 736), (729, 737, 735), (734, 735, 737, 736), (728, 736, 738), (729, 739, 737), (736, 737, 739, 738), (728, 738, 740), (729, 741, 739), (738, 739, 741, 740), (728, 740, 742), (729, 743, 741), (740, 741, 743, 742), (728, 742, 744), (729, 745, 743), (742, 743, 745, 744), (728, 744, 730), (729, 731, 745), (744, 745, 731, 730), (754, 749, 748, 755), (749, 753, 752, 748), (756, 751, 750, 757), (751, 747, 746, 750), (748, 752, 758, 759), (756, 753, 749, 754), (751, 756, 754, 747), (746, 755, 757, 750), (753, 756, 757, 752), (747, 754, 755, 746), (760, 761, 766, 767), (757, 755, 761, 760), (755, 748, 759, 761), (752, 757, 760, 758), (765, 763, 762, 764), (758, 760, 764, 762), (761, 759, 763, 765), (759, 758, 762, 763), (767, 766, 768, 769), (761, 765, 768, 766), (764, 760, 767, 769), (765, 764, 769, 768), (520, 517, 772, 779), (779, 772, 771, 780), (780, 771, 770, 781), (514, 776, 772, 517), (776, 777, 771, 772), (777, 778, 770, 771), (527, 773, 781, 528), (773, 774, 780, 781), (774, 775, 779, 780), (527, 522, 778, 773), (773, 778, 777, 774), (774, 777, 776, 775), (518, 515, 784, 791), (791, 784, 783, 792), (792, 783, 782, 793), (518, 791, 787, 521), (791, 792, 786, 787), (792, 793, 785, 786), (523, 782, 790, 524), (782, 783, 789, 790), (783, 784, 788, 789), (529, 524, 790, 785), (785, 790, 789, 786), (786, 789, 788, 787), (536, 552, 551, 532), (800, 553, 550, 801), (811, 812, 795, 550), (805, 803, 794, 551), (536, 535, 797, 552), (800, 798, 796, 553), (552, 797, 802, 804), (550, 795, 799, 801), (552, 804, 805, 551), (798, 800, 801, 799), (796, 798, 799, 795), (804, 802, 803, 805), (553, 796, 808, 815), (815, 808, 807, 816), (816, 807, 806, 817), (553, 815, 811, 550), (815, 816, 810, 811), (816, 817, 809, 810), (548, 806, 814, 547), (806, 807, 813, 814), (807, 808, 812, 813), (542, 547, 814, 809), (809, 814, 813, 810), (810, 813, 812, 811), (827, 821, 820, 826), (821, 825, 824, 820), (825, 828, 829, 824), (819, 818, 830, 831), (826, 820, 824, 829), (828, 825, 821, 827), (818, 819, 827, 826), (823, 822, 829, 828), (819, 823, 828, 827), (822, 818, 826, 829), (832, 831, 830, 833), (818, 822, 833, 830), (822, 823, 832, 833), (823, 819, 831, 832), (835, 837, 836, 834), (837, 841, 840, 836), (841, 839, 838, 840), (839, 835, 834, 838), (834, 836, 840, 838), (839, 841, 837, 835), (843, 845, 844, 842), (845, 849, 848, 844), (849, 847, 846, 848), (847, 843, 842, 846), (842, 844, 848, 846), (847, 849, 845, 843), (851, 853, 852, 850), (853, 857, 856, 852), (857, 855, 854, 856), (855, 851, 850, 854), (850, 852, 856, 854), (855, 857, 853, 851), (867, 861, 860, 866), (861, 865, 864, 860), (865, 868, 869, 864), (859, 858, 870, 871), (866, 860, 864, 869), (868, 865, 861, 867), (858, 859, 867, 866), (863, 862, 869, 868), (859, 863, 868, 867), (862, 858, 866, 869), (872, 871, 870, 873), (858, 862, 873, 870), (862, 863, 872, 873), (863, 859, 871, 872), (875, 877, 876, 874), (877, 881, 880, 876), (881, 879, 878, 880), (879, 875, 874, 878), (874, 876, 880, 878), (879, 881, 877, 875), (883, 885, 884, 882), (885, 889, 888, 884), (889, 887, 886, 888), (887, 883, 882, 886), (882, 884, 888, 886), (887, 889, 885, 883), (891, 893, 892, 890), (893, 897, 896, 892), (897, 895, 894, 896), (895, 891, 890, 894), (890, 892, 896, 894), (895, 897, 893, 891), (907, 901, 900, 906), (901, 905, 904, 900), (905, 908, 909, 904), (899, 898, 910, 911), (906, 900, 904, 909), (908, 905, 901, 907), (898, 899, 907, 906), (903, 902, 909, 908), (899, 903, 908, 907), (902, 898, 906, 909), (912, 911, 910, 913), (898, 902, 913, 910), (902, 903, 912, 913), (903, 899, 911, 912), (915, 917, 916, 914), (917, 921, 920, 916), (921, 919, 918, 920), (919, 915, 914, 918), (914, 916, 920, 918), (919, 921, 917, 915), (923, 925, 924, 922), (925, 929, 928, 924), (929, 927, 926, 928), (927, 923, 922, 926), (922, 924, 928, 926), (927, 929, 925, 923), (931, 933, 932, 930), (933, 937, 936, 932), (937, 935, 934, 936), (935, 931, 930, 934), (930, 932, 936, 934), (935, 937, 933, 931), (947, 941, 940, 946), (941, 945, 944, 940), (945, 948, 949, 944), (939, 938, 950, 951), (946, 940, 944, 949), (948, 945, 941, 947), (938, 939, 947, 946), (943, 942, 949, 948), (939, 943, 948, 947), (942, 938, 946, 949), (952, 951, 950, 953), (938, 942, 953, 950), (942, 943, 952, 953), (943, 939, 951, 952), (955, 957, 956, 954), (957, 961, 960, 956), (961, 959, 958, 960), (959, 955, 954, 958), (954, 956, 960, 958), (959, 961, 957, 955), (963, 965, 964, 962), (965, 969, 968, 964), (969, 967, 966, 968), (967, 963, 962, 966), (962, 964, 968, 966), (967, 969, 965, 963), (971, 973, 972, 970), (973, 977, 976, 972), (977, 975, 974, 976), (975, 971, 970, 974), (970, 972, 976, 974), (975, 977, 973, 971), (987, 981, 980, 986), (981, 985, 984, 980), (985, 988, 989, 984), (979, 978, 990, 991), (986, 980, 984, 989), (988, 985, 981, 987), (978, 979, 987, 986), (983, 982, 989, 988), (979, 983, 988, 987), (982, 978, 986, 989), (992, 991, 990, 993), (978, 982, 993, 990), (982, 983, 992, 993), (983, 979, 991, 992), (995, 997, 996, 994), (997, 1001, 1000, 996), (1001, 999, 998, 1000), (999, 995, 994, 998), (994, 996, 1000, 998), (999, 1001, 997, 995), (1003, 1005, 1004, 1002), (1005, 1009, 1008, 1004), (1009, 1007, 1006, 1008), (1007, 1003, 1002, 1006), (1002, 1004, 1008, 1006), (1007, 1009, 1005, 1003), (1011, 1013, 1012, 1010), (1013, 1017, 1016, 1012), (1017, 1015, 1014, 1016), (1015, 1011, 1010, 1014), (1010, 1012, 1016, 1014), (1015, 1017, 1013, 1011), (1027, 1021, 1020, 1026), (1021, 1025, 1024, 1020), (1025, 1028, 1029, 1024), (1019, 1018, 1030, 1031), (1026, 1020, 1024, 1029), (1028, 1025, 1021, 1027), (1018, 1019, 1027, 1026), (1023, 1022, 1029, 1028), (1019, 1023, 1028, 1027), (1022, 1018, 1026, 1029), (1032, 1031, 1030, 1033), (1018, 1022, 1033, 1030), (1022, 1023, 1032, 1033), (1023, 1019, 1031, 1032), (1035, 1037, 1036, 1034), (1037, 1041, 1040, 1036), (1041, 1039, 1038, 1040), (1039, 1035, 1034, 1038), (1034, 1036, 1040, 1038), (1039, 1041, 1037, 1035), (1043, 1045, 1044, 1042), (1045, 1049, 1048, 1044), (1049, 1047, 1046, 1048), (1047, 1043, 1042, 1046), (1042, 1044, 1048, 1046), (1047, 1049, 1045, 1043), (1051, 1053, 1052, 1050), (1053, 1057, 1056, 1052), (1057, 1055, 1054, 1056), (1055, 1051, 1050, 1054), (1050, 1052, 1056, 1054), (1055, 1057, 1053, 1051), (1075, 1074, 1064, 1065), (1076, 1075, 1065, 1066), (1077, 1076, 1066, 1067), (1078, 1077, 1067, 1068), (1085, 1084, 1069, 1070), (1086, 1085, 1070, 1071), (1087, 1086, 1071, 1072), (1088, 1087, 1072, 1073), (1090, 1186, 1089, 1275, 1073, 1072), (1091, 1090, 1072, 1071), (1092, 1091, 1071, 1070), (1093, 1185, 1092, 1070, 1069, 1282), (1280, 1282, 1069, 1096), (1080, 1190, 1079, 1281, 1068, 1067), (1081, 1189, 1080, 1067, 1066), (1082, 1188, 1206, 1081, 1066, 1065), (1083, 1187, 1082, 1065, 1064, 1274), (1273, 1274, 1064, 1095), (1085, 1086, 1144, 1145), (1167, 1074, 1151, 1169), (1075, 1076, 1060, 1058), (1084, 1085, 1145, 1146), (1097, 1177, 1179, 1164, 1068), (1270, 1269, 1208, 1209), (1279, 1285, 1177, 1097), (1281, 1279, 1097, 1068), (1275, 1272, 1094, 1073), (1098, 1133, 1137, 1102), (1099, 1134, 1133, 1098), (1100, 1135, 1134, 1099), (1101, 1136, 1135, 1100), (1102, 1137, 1136, 1101), (1103, 1098, 1102, 1107), (1104, 1099, 1098, 1103), (1105, 1100, 1099, 1104), (1106, 1101, 1100, 1105), (1107, 1102, 1101, 1106), (1108, 1103, 1107, 1112), (1109, 1104, 1103, 1108), (1110, 1105, 1104, 1109), (1111, 1106, 1105, 1110), (1112, 1107, 1106, 1111), (1113, 1108, 1112, 1117), (1114, 1109, 1108, 1113), (1115, 1110, 1109, 1114), (1116, 1111, 1110, 1115), (1117, 1112, 1111, 1116), (1118, 1113, 1117, 1122), (1119, 1114, 1113, 1118), (1120, 1115, 1114, 1119), (1121, 1116, 1115, 1120), (1122, 1117, 1116, 1121), (1123, 1118, 1122, 1127), (1124, 1119, 1118, 1123), (1125, 1120, 1119, 1124), (1126, 1121, 1120, 1125), (1127, 1122, 1121, 1126), (1124, 1123, 1127, 1126, 1125), (1128, 1129, 1130, 1131, 1132), (1137, 1133, 1128, 1132), (1134, 1129, 1128, 1133), (1135, 1130, 1129, 1134), (1136, 1131, 1130, 1135), (1137, 1132, 1131, 1136), (1166, 1078, 1068, 1164), (1167, 1088, 1073, 1165), (1141, 1150, 1157, 1161), (1143, 1138, 1158, 1156), (1139, 1063, 1152, 1159), (1150, 1149, 1155, 1157), (1087, 1088, 1142, 1059), (1074, 1075, 1058, 1151), (1077, 1078, 1147, 1062), (1086, 1087, 1059, 1144), (1166, 1084, 1146, 1168), (1076, 1077, 1062, 1060), (1138, 1143, 1059, 1142), (1143, 1061, 1144, 1059), (1061, 1063, 1145, 1144), (1063, 1139, 1146, 1145), (1140, 1148, 1062, 1147), (1148, 1149, 1060, 1062), (1149, 1150, 1058, 1060), (1150, 1141, 1151, 1058), (1170, 1140, 1147, 1168), (1171, 1138, 1142, 1169), (1175, 1159, 1152, 1172), (1172, 1152, 1154, 1173), (1173, 1154, 1156, 1174), (1174, 1156, 1158, 1176), (1148, 1140, 1160, 1153), (1061, 1143, 1156, 1154), (1170, 1139, 1159, 1175), (1149, 1148, 1153, 1155), (1063, 1061, 1154, 1152), (1171, 1141, 1161, 1176), (1138, 1171, 1176, 1158), (1140, 1170, 1175, 1160), (1157, 1174, 1176, 1161), (1155, 1173, 1174, 1157), (1153, 1172, 1173, 1155), (1160, 1175, 1172, 1153), (1141, 1171, 1169, 1151), (1139, 1170, 1168, 1146), (1078, 1166, 1168, 1147), (1074, 1167, 1165, 1064), (1084, 1166, 1164, 1069), (1088, 1167, 1169, 1142), (1276, 1273, 1095, 1182), (1245, 1244, 1232, 1239), (1272, 1278, 1181, 1094), (1165, 1073, 1094, 1181, 1183), (1064, 1165, 1183, 1182, 1095), (1179, 1178, 1096, 1069, 1164), (1177, 1180, 1179), (1180, 1178, 1179), (1181, 1184, 1183), (1184, 1182, 1183), (1276, 1182, 1184, 1277), (1277, 1184, 1181, 1278), (1283, 1178, 1180, 1284), (1284, 1180, 1177, 1285), (1283, 1280, 1096, 1178), (1248, 1250, 1220, 1227), (1083, 1191, 1200, 1187), (1265, 1264, 1234, 1235), (1206, 1207, 1193, 1081), (1082, 1192, 1201, 1188), (1189, 1202, 1194, 1080), (1261, 1260, 1210, 1211), (1190, 1203, 1195, 1079), (1271, 1270, 1209, 1221), (1198, 1204, 1197, 1163), (1091, 1092, 1185, 1204, 1198, 1203, 1194, 1202, 1193, 1207, 1201, 1192, 1200, 1199, 1205, 1186, 1090), (1162, 1196, 1205, 1199), (1269, 1268, 1229, 1208), (1249, 1248, 1227, 1215), (1228, 1218, 1217, 1222), (1210, 1223, 1212, 1211), (1214, 1213, 1226, 1219), (1216, 1215, 1227, 1220), (1221, 1209, 1208, 1229), (1225, 1224, 1231, 1230), (1257, 1256, 1225, 1230), (1241, 1240, 1222, 1217), (1256, 1258, 1224, 1225), (1258, 1259, 1231, 1224), (1240, 1242, 1228, 1222), (1262, 1261, 1211, 1212), (1259, 1257, 1230, 1231), (1263, 1262, 1212, 1223), (1253, 1252, 1214, 1219), (1255, 1254, 1226, 1213), (1252, 1255, 1213, 1214), (1242, 1243, 1218, 1228), (1250, 1251, 1216, 1220), (1254, 1253, 1219, 1226), (1251, 1249, 1215, 1216), (1243, 1241, 1217, 1218), (1260, 1263, 1223, 1210), (1268, 1271, 1221, 1229), (1239, 1232, 1233, 1236), (1235, 1234, 1237, 1238), (1247, 1246, 1236, 1233), (1267, 1266, 1238, 1237), (1244, 1247, 1233, 1232), (1266, 1265, 1235, 1238), (1246, 1245, 1239, 1236), (1264, 1267, 1237, 1234), (1185, 1093, 1241, 1243), (1204, 1185, 1243, 1242), (1197, 1204, 1242, 1240), (1093, 1197, 1240, 1241), (1195, 1203, 1245, 1246), (1198, 1163, 1247, 1244), (1163, 1195, 1246, 1247), (1203, 1198, 1244, 1245), (1080, 1194, 1249, 1251), (1190, 1080, 1251, 1250), (1194, 1203, 1248, 1249), (1203, 1190, 1250, 1248), (1202, 1189, 1253, 1254), (1081, 1193, 1255, 1252), (1193, 1202, 1254, 1255), (1189, 1081, 1252, 1253), (1207, 1206, 1257, 1259), (1201, 1207, 1259, 1258), (1188, 1201, 1258, 1256), (1206, 1188, 1256, 1257), (1187, 1200, 1263, 1260), (1200, 1192, 1262, 1263), (1192, 1082, 1261, 1262), (1082, 1187, 1260, 1261), (1162, 1199, 1267, 1264), (1200, 1191, 1265, 1266), (1199, 1200, 1266, 1267), (1191, 1162, 1264, 1265), (1205, 1196, 1271, 1268), (1186, 1205, 1268, 1269), (1196, 1089, 1270, 1271), (1089, 1186, 1269, 1270), (1277, 1278, 1272, 1275, 1089, 1196, 1162, 1191, 1083, 1274, 1273, 1276), (1284, 1285, 1279, 1281, 1079, 1195, 1163, 1197, 1093, 1282, 1280, 1283), (1322, 1324, 1325, 1323, 1326, 1328, 1329, 1327, 1291, 1288), (1327, 1335, 1293, 1291), (1286, 1287, 1332, 1331, 1292), (1287, 1286, 1294, 1295), (1292, 1288, 1291, 1293), (1331, 1322, 1288, 1292), (1287, 1290, 1337, 1336, 1330, 1332), (1290, 1289, 1293, 1335, 1337), (1289, 1286, 1292, 1293), (1296, 1295, 1294, 1297), (1286, 1289, 1297, 1294), (1289, 1290, 1296, 1297), (1290, 1287, 1295, 1296), (1299, 1301, 1300, 1298), (1301, 1305, 1304, 1300), (1305, 1303, 1302, 1304), (1303, 1299, 1298, 1302), (1298, 1300, 1304, 1302), (1303, 1305, 1301, 1299), (1307, 1309, 1308, 1306), (1309, 1313, 1312, 1308), (1313, 1311, 1310, 1312), (1311, 1307, 1306, 1310), (1306, 1308, 1312, 1310), (1311, 1313, 1309, 1307), (1315, 1317, 1316, 1314), (1317, 1321, 1320, 1316), (1321, 1319, 1318, 1320), (1319, 1315, 1314, 1318), (1314, 1316, 1320, 1318), (1319, 1321, 1317, 1315), (1330, 1333, 1332), (1333, 1334, 1332), (1334, 1331, 1332), (1335, 1338, 1337), (1338, 1339, 1337), (1339, 1336, 1337), (1330, 1323, 1325, 1333), (1333, 1325, 1324, 1334), (1334, 1324, 1322, 1331), (1326, 1336, 1339, 1328), (1328, 1339, 1338, 1329), (1329, 1338, 1335, 1327), (1336, 1326, 1323, 1330), (1376, 1378, 1379, 1377, 1380, 1382, 1383, 1381, 1345, 1342), (1381, 1389, 1347, 1345), (1340, 1341, 1386, 1385, 1346), (1341, 1340, 1348, 1349), (1346, 1342, 1345, 1347), (1385, 1376, 1342, 1346), (1341, 1344, 1391, 1390, 1384, 1386), (1344, 1343, 1347, 1389, 1391), (1343, 1340, 1346, 1347), (1350, 1349, 1348, 1351), (1340, 1343, 1351, 1348), (1343, 1344, 1350, 1351), (1344, 1341, 1349, 1350), (1353, 1355, 1354, 1352), (1355, 1359, 1358, 1354), (1359, 1357, 1356, 1358), (1357, 1353, 1352, 1356), (1352, 1354, 1358, 1356), (1357, 1359, 1355, 1353), (1361, 1363, 1362, 1360), (1363, 1367, 1366, 1362), (1367, 1365, 1364, 1366), (1365, 1361, 1360, 1364), (1360, 1362, 1366, 1364), (1365, 1367, 1363, 1361), (1369, 1371, 1370, 1368), (1371, 1375, 1374, 1370), (1375, 1373, 1372, 1374), (1373, 1369, 1368, 1372), (1368, 1370, 1374, 1372), (1373, 1375, 1371, 1369), (1384, 1387, 1386), (1387, 1388, 1386), (1388, 1385, 1386), (1389, 1392, 1391), (1392, 1393, 1391), (1393, 1390, 1391), (1384, 1377, 1379, 1387), (1387, 1379, 1378, 1388), (1388, 1378, 1376, 1385), (1380, 1390, 1393, 1382), (1382, 1393, 1392, 1383), (1383, 1392, 1389, 1381), (1390, 1380, 1377, 1384), (1430, 1432, 1433, 1431, 1434, 1436, 1437, 1435, 1399, 1396), (1435, 1443, 1401, 1399), (1394, 1395, 1440, 1439, 1400), (1395, 1394, 1402, 1403), (1400, 1396, 1399, 1401), (1439, 1430, 1396, 1400), (1395, 1398, 1445, 1444, 1438, 1440), (1398, 1397, 1401, 1443, 1445), (1397, 1394, 1400, 1401), (1404, 1403, 1402, 1405), (1394, 1397, 1405, 1402), (1397, 1398, 1404, 1405), (1398, 1395, 1403, 1404), (1418, 1417, 1411, 1410), (1421, 1418, 1410, 1413), (1411, 1412, 1413, 1410), (1418, 1421, 1415, 1414), (1417, 1418, 1414, 1465, 1467), (1420, 1417, 1467, 1466, 1460, 1462), (1461, 1452, 1419, 1415), (1415, 1419, 1416, 1414), (1420, 1421, 1413, 1412), (1421, 1420, 1462, 1461, 1415), (1457, 1465, 1414, 1416), (1452, 1454, 1455, 1453, 1456, 1458, 1459, 1457, 1416, 1419), (1423, 1425, 1424, 1422), (1425, 1429, 1428, 1424), (1429, 1427, 1426, 1428), (1427, 1423, 1422, 1426), (1422, 1424, 1428, 1426), (1427, 1429, 1425, 1423), (1438, 1441, 1440), (1441, 1442, 1440), (1442, 1439, 1440), (1443, 1446, 1445), (1446, 1447, 1445), (1447, 1444, 1445), (1438, 1431, 1433, 1441), (1441, 1433, 1432, 1442), (1442, 1432, 1430, 1439), (1434, 1444, 1447, 1436), (1436, 1447, 1446, 1437), (1437, 1446, 1443, 1435), (1444, 1434, 1431, 1438), (1417, 1420, 1412, 1411), (1408, 1406, 1407, 1409), (1406, 1451, 1450, 1407), (1451, 1449, 1448, 1450), (1449, 1408, 1409, 1448), (1409, 1407, 1450, 1448), (1449, 1451, 1406, 1408), (1460, 1463, 1462), (1463, 1464, 1462), (1464, 1461, 1462), (1465, 1468, 1467), (1468, 1469, 1467), (1469, 1466, 1467), (1460, 1453, 1455, 1463), (1463, 1455, 1454, 1464), (1464, 1454, 1452, 1461), (1456, 1466, 1469, 1458), (1458, 1469, 1468, 1459), (1459, 1468, 1465, 1457), (1466, 1456, 1453, 1460), (1506, 1508, 1509, 1507, 1510, 1512, 1513, 1511, 1475, 1472), (1511, 1519, 1477, 1475), (1470, 1471, 1516, 1515, 1476), (1471, 1470, 1478, 1479), (1476, 1472, 1475, 1477), (1515, 1506, 1472, 1476), (1471, 1474, 1521, 1520, 1514, 1516), (1474, 1473, 1477, 1519, 1521), (1473, 1470, 1476, 1477), (1480, 1479, 1478, 1481), (1470, 1473, 1481, 1478), (1473, 1474, 1480, 1481), (1474, 1471, 1479, 1480), (1483, 1485, 1484, 1482), (1485, 1489, 1488, 1484), (1489, 1487, 1486, 1488), (1487, 1483, 1482, 1486), (1482, 1484, 1488, 1486), (1487, 1489, 1485, 1483), (1491, 1493, 1492, 1490), (1493, 1497, 1496, 1492), (1497, 1495, 1494, 1496), (1495, 1491, 1490, 1494), (1490, 1492, 1496, 1494), (1495, 1497, 1493, 1491), (1499, 1501, 1500, 1498), (1501, 1505, 1504, 1500), (1505, 1503, 1502, 1504), (1503, 1499, 1498, 1502), (1498, 1500, 1504, 1502), (1503, 1505, 1501, 1499), (1514, 1517, 1516), (1517, 1518, 1516), (1518, 1515, 1516), (1519, 1522, 1521), (1522, 1523, 1521), (1523, 1520, 1521), (1514, 1507, 1509, 1517), (1517, 1509, 1508, 1518), (1518, 1508, 1506, 1515), (1510, 1520, 1523, 1512), (1512, 1523, 1522, 1513), (1513, 1522, 1519, 1511), (1520, 1510, 1507, 1514), (1533, 1527, 1526, 1532), (1568, 1531, 1530, 1569), (1531, 1534, 1535, 1530), (1525, 1524, 1536, 1537), (1583, 1569, 1530, 1535), (1578, 1564, 1527, 1533), (1524, 1525, 1533, 1532), (1529, 1528, 1535, 1534), (1584, 1529, 1534, 1574), (1589, 1524, 1532, 1579), (1598, 1537, 1536, 1599), (1593, 1528, 1539, 1603), (1528, 1529, 1538, 1539), (1588, 1525, 1537, 1598), (1541, 1543, 1542, 1540), (1543, 1547, 1546, 1542), (1547, 1545, 1544, 1546), (1545, 1541, 1540, 1544), (1540, 1542, 1546, 1544), (1545, 1547, 1543, 1541), (1549, 1551, 1550, 1548), (1551, 1555, 1554, 1550), (1555, 1553, 1552, 1554), (1553, 1549, 1548, 1552), (1548, 1550, 1554, 1552), (1553, 1555, 1551, 1549), (1557, 1559, 1558, 1556), (1559, 1563, 1562, 1558), (1563, 1561, 1560, 1562), (1561, 1557, 1556, 1560), (1556, 1558, 1562, 1560), (1561, 1563, 1559, 1557), (1529, 1584, 1594, 1538), (1584, 1585, 1595, 1594), (1585, 1586, 1596, 1595), (1586, 1587, 1597, 1596), (1587, 1588, 1598, 1597), (1524, 1589, 1599, 1536), (1589, 1590, 1600, 1599), (1590, 1591, 1601, 1600), (1591, 1592, 1602, 1601), (1592, 1593, 1603, 1602), (1538, 1594, 1603, 1539), (1594, 1595, 1602, 1603), (1595, 1596, 1601, 1602), (1596, 1597, 1600, 1601), (1597, 1598, 1599, 1600), (1528, 1593, 1583, 1535), (1593, 1592, 1582, 1583), (1592, 1591, 1581, 1582), (1591, 1590, 1580, 1581), (1590, 1589, 1579, 1580), (1525, 1588, 1578, 1533), (1588, 1587, 1577, 1578), (1587, 1586, 1576, 1577), (1586, 1585, 1575, 1576), (1585, 1584, 1574, 1575), (1534, 1531, 1568, 1574), (1574, 1568, 1567, 1575), (1575, 1567, 1566, 1576), (1576, 1566, 1565, 1577), (1577, 1565, 1564, 1578), (1532, 1526, 1573, 1579), (1579, 1573, 1572, 1580), (1580, 1572, 1571, 1581), (1581, 1571, 1570, 1582), (1582, 1570, 1569, 1583), (1527, 1564, 1573, 1526), (1564, 1565, 1572, 1573), (1565, 1566, 1571, 1572), (1566, 1567, 1570, 1571), (1567, 1568, 1569, 1570), (1613, 1607, 1606, 1612), (1648, 1611, 1610, 1649), (1611, 1614, 1615, 1610), (1605, 1604, 1616, 1617), (1663, 1649, 1610, 1615), (1658, 1644, 1607, 1613), (1604, 1605, 1613, 1612), (1609, 1608, 1615, 1614), (1664, 1609, 1614, 1654), (1669, 1604, 1612, 1659), (1678, 1617, 1616, 1679), (1673, 1608, 1619, 1683), (1608, 1609, 1618, 1619), (1668, 1605, 1617, 1678), (1621, 1623, 1622, 1620), (1623, 1627, 1626, 1622), (1627, 1625, 1624, 1626), (1625, 1621, 1620, 1624), (1620, 1622, 1626, 1624), (1625, 1627, 1623, 1621), (1629, 1631, 1630, 1628), (1631, 1635, 1634, 1630), (1635, 1633, 1632, 1634), (1633, 1629, 1628, 1632), (1628, 1630, 1634, 1632), (1633, 1635, 1631, 1629), (1637, 1639, 1638, 1636), (1639, 1643, 1642, 1638), (1643, 1641, 1640, 1642), (1641, 1637, 1636, 1640), (1636, 1638, 1642, 1640), (1641, 1643, 1639, 1637), (1609, 1664, 1674, 1618), (1664, 1665, 1675, 1674), (1665, 1666, 1676, 1675), (1666, 1667, 1677, 1676), (1667, 1668, 1678, 1677), (1604, 1669, 1679, 1616), (1669, 1670, 1680, 1679), (1670, 1671, 1681, 1680), (1671, 1672, 1682, 1681), (1672, 1673, 1683, 1682), (1618, 1674, 1683, 1619), (1674, 1675, 1682, 1683), (1675, 1676, 1681, 1682), (1676, 1677, 1680, 1681), (1677, 1678, 1679, 1680), (1608, 1673, 1663, 1615), (1673, 1672, 1662, 1663), (1672, 1671, 1661, 1662), (1671, 1670, 1660, 1661), (1670, 1669, 1659, 1660), (1605, 1668, 1658, 1613), (1668, 1667, 1657, 1658), (1667, 1666, 1656, 1657), (1666, 1665, 1655, 1656), (1665, 1664, 1654, 1655), (1614, 1611, 1648, 1654), (1654, 1648, 1647, 1655), (1655, 1647, 1646, 1656), (1656, 1646, 1645, 1657), (1657, 1645, 1644, 1658), (1612, 1606, 1653, 1659), (1659, 1653, 1652, 1660), (1660, 1652, 1651, 1661), (1661, 1651, 1650, 1662), (1662, 1650, 1649, 1663), (1607, 1644, 1653, 1606), (1644, 1645, 1652, 1653), (1645, 1646, 1651, 1652), (1646, 1647, 1650, 1651), (1647, 1648, 1649, 1650), (1693, 1687, 1686, 1692), (1687, 1691, 1690, 1686), (1691, 1694, 1695, 1690), (1685, 1684, 1696, 1697), (1692, 1686, 1690, 1695), (1694, 1691, 1687, 1693), (1684, 1685, 1693, 1692), (1689, 1688, 1695, 1694), (1685, 1689, 1694, 1693), (1688, 1684, 1692, 1695), (1698, 1697, 1696, 1699), (1684, 1688, 1699, 1696), (1688, 1689, 1698, 1699), (1689, 1685, 1697, 1698), (1701, 1703, 1702, 1700), (1703, 1707, 1706, 1702), (1707, 1705, 1704, 1706), (1705, 1701, 1700, 1704), (1700, 1702, 1706, 1704), (1705, 1707, 1703, 1701), (1709, 1711, 1710, 1708), (1711, 1715, 1714, 1710), (1715, 1713, 1712, 1714), (1713, 1709, 1708, 1712), (1708, 1710, 1714, 1712), (1713, 1715, 1711, 1709), (1717, 1719, 1718, 1716), (1719, 1723, 1722, 1718), (1723, 1721, 1720, 1722), (1721, 1717, 1716, 1720), (1716, 1718, 1722, 1720), (1721, 1723, 1719, 1717), (1760, 1762, 1763, 1761, 1764, 1766, 1767, 1765, 1729, 1726), (1765, 1773, 1731, 1729), (1724, 1725, 1770, 1769, 1730), (1725, 1724, 1732, 1733), (1730, 1726, 1729, 1731), (1769, 1760, 1726, 1730), (1725, 1728, 1775, 1774, 1768, 1770), (1728, 1727, 1731, 1773, 1775), (1727, 1724, 1730, 1731), (1734, 1733, 1732, 1735), (1724, 1727, 1735, 1732), (1727, 1728, 1734, 1735), (1728, 1725, 1733, 1734), (1737, 1739, 1738, 1736), (1739, 1743, 1742, 1738), (1743, 1741, 1740, 1742), (1741, 1737, 1736, 1740), (1736, 1738, 1742, 1740), (1741, 1743, 1739, 1737), (1745, 1747, 1746, 1744), (1747, 1751, 1750, 1746), (1751, 1749, 1748, 1750), (1749, 1745, 1744, 1748), (1744, 1746, 1750, 1748), (1749, 1751, 1747, 1745), (1753, 1755, 1754, 1752), (1755, 1759, 1758, 1754), (1759, 1757, 1756, 1758), (1757, 1753, 1752, 1756), (1752, 1754, 1758, 1756), (1757, 1759, 1755, 1753), (1768, 1771, 1770), (1771, 1772, 1770), (1772, 1769, 1770), (1773, 1776, 1775), (1776, 1777, 1775), (1777, 1774, 1775), (1768, 1761, 1763, 1771), (1771, 1763, 1762, 1772), (1772, 1762, 1760, 1769), (1764, 1774, 1777, 1766), (1766, 1777, 1776, 1767), (1767, 1776, 1773, 1765), (1774, 1764, 1761, 1768), (1786, 1789, 1780, 1778), (1789, 1791, 1784, 1780), (1791, 1793, 1782, 1784), (1793, 1786, 1778, 1782), (1778, 1780, 1784, 1782), (1821, 1820, 1849, 1846), (1818, 1819, 1787, 1792), (1792, 1787, 1786, 1793), (1785, 1818, 1792, 1790), (1790, 1792, 1793, 1791), (1781, 1785, 1790, 1788), (1788, 1790, 1791, 1789), (1819, 1781, 1788, 1787), (1787, 1788, 1789, 1786), (1820, 1824, 1853, 1849), (1795, 1813, 1856, 1847), (1779, 1783, 1842, 1843), (1802, 1813, 1795, 1796), (1785, 1781, 1817, 1798), (1798, 1817, 1816, 1799), (1799, 1816, 1815, 1800), (1800, 1815, 1814, 1801), (1801, 1814, 1813, 1802), (1806, 1805, 1836, 1834), (1805, 1804, 1838, 1836), (1812, 1811, 1839, 1841), (1804, 1803, 1840, 1838), (1811, 1810, 1837, 1839), (1781, 1819, 1828, 1817), (1817, 1828, 1829, 1816), (1816, 1829, 1830, 1815), (1815, 1830, 1831, 1814), (1823, 1821, 1846, 1851), (1818, 1785, 1798, 1822), (1822, 1798, 1799, 1827), (1827, 1799, 1800, 1826), (1826, 1800, 1801, 1825), (1801, 1802, 1850, 1852), (1828, 1819, 1859, 1868), (1805, 1806, 1881, 1880), (1822, 1827, 1867, 1862), (1804, 1805, 1880, 1879), (1820, 1821, 1861, 1860), (1827, 1826, 1866, 1867), (1803, 1804, 1879, 1878), (1826, 1825, 1865, 1866), (1797, 1803, 1878, 1874), (1825, 1824, 1864, 1865), (1812, 1794, 1875, 1877), (1824, 1820, 1860, 1864), (1807, 1783, 1872, 1876), (1794, 1797, 1874, 1875), (1841, 1840, 1844, 1845), (1843, 1842, 1832, 1833), (1833, 1832, 1834, 1835), (1835, 1834, 1836, 1837), (1837, 1836, 1838, 1839), (1839, 1838, 1840, 1841), (1807, 1806, 1834, 1832), (1797, 1794, 1845, 1844), (1808, 1779, 1843, 1833), (1783, 1807, 1832, 1842), (1809, 1808, 1833, 1835), (1794, 1812, 1841, 1845), (1810, 1809, 1835, 1837), (1803, 1797, 1844, 1840), (1847, 1856, 1896, 1887), (1846, 1849, 1889, 1886), (1852, 1850, 1890, 1892), (1855, 1851, 1891, 1895), (1857, 1855, 1895, 1897), (1825, 1801, 1852, 1854), (1813, 1814, 1857, 1856), (1824, 1825, 1854, 1853), (1802, 1796, 1848, 1850), (1796, 1795, 1847, 1848), (1814, 1831, 1855, 1857), (1831, 1823, 1851, 1855), (1872, 1873, 1859, 1858), (1875, 1874, 1860, 1861), (1876, 1872, 1858, 1862), (1877, 1875, 1861, 1863), (1874, 1878, 1864, 1860), (1878, 1879, 1865, 1864), (1879, 1880, 1866, 1865), (1880, 1881, 1867, 1866), (1881, 1876, 1862, 1867), (1873, 1882, 1868, 1859), (1882, 1883, 1869, 1868), (1883, 1884, 1870, 1869), (1884, 1885, 1871, 1870), (1885, 1877, 1863, 1871), (1818, 1822, 1862, 1858), (1806, 1807, 1876, 1881), (1829, 1828, 1868, 1869), (1821, 1823, 1863, 1861), (1779, 1808, 1882, 1873), (1830, 1829, 1869, 1870), (1808, 1809, 1883, 1882), (1831, 1830, 1870, 1871), (1809, 1810, 1884, 1883), (1823, 1831, 1871, 1863), (1819, 1818, 1858, 1859), (1810, 1811, 1885, 1884), (1811, 1812, 1877, 1885), (1783, 1779, 1873, 1872), (1893, 1890, 1888, 1889), (1889, 1888, 1887, 1886), (1896, 1891, 1886, 1887), (1897, 1895, 1891, 1896), (1894, 1892, 1890, 1893), (1849, 1853, 1893, 1889), (1854, 1852, 1892, 1894), (1850, 1848, 1888, 1890), (1856, 1857, 1897, 1896), (1848, 1847, 1887, 1888), (1853, 1854, 1894, 1893), (1851, 1846, 1886, 1891), (1906, 1909, 1900, 1898), (1909, 1911, 1904, 1900), (1911, 1913, 1902, 1904), (1913, 1906, 1898, 1902), (1898, 1900, 1904, 1902), (1941, 1940, 1969, 1966), (1938, 1939, 1907, 1912), (1912, 1907, 1906, 1913), (1905, 1938, 1912, 1910), (1910, 1912, 1913, 1911), (1901, 1905, 1910, 1908), (1908, 1910, 1911, 1909), (1939, 1901, 1908, 1907), (1907, 1908, 1909, 1906), (1940, 1944, 1973, 1969), (1915, 1933, 1976, 1967), (1899, 1903, 1962, 1963), (1922, 1933, 1915, 1916), (1905, 1901, 1937, 1918), (1918, 1937, 1936, 1919), (1919, 1936, 1935, 1920), (1920, 1935, 1934, 1921), (1921, 1934, 1933, 1922), (1926, 1925, 1956, 1954), (1925, 1924, 1958, 1956), (1932, 1931, 1959, 1961), (1924, 1923, 1960, 1958), (1931, 1930, 1957, 1959), (1901, 1939, 1948, 1937), (1937, 1948, 1949, 1936), (1936, 1949, 1950, 1935), (1935, 1950, 1951, 1934), (1943, 1941, 1966, 1971), (1938, 1905, 1918, 1942), (1942, 1918, 1919, 1947), (1947, 1919, 1920, 1946), (1946, 1920, 1921, 1945), (1921, 1922, 1970, 1972), (1948, 1939, 1979, 1988), (1925, 1926, 2001, 2000), (1942, 1947, 1987, 1982), (1924, 1925, 2000, 1999), (1940, 1941, 1981, 1980), (1947, 1946, 1986, 1987), (1923, 1924, 1999, 1998), (1946, 1945, 1985, 1986), (1917, 1923, 1998, 1994), (1945, 1944, 1984, 1985), (1932, 1914, 1995, 1997), (1944, 1940, 1980, 1984), (1927, 1903, 1992, 1996), (1914, 1917, 1994, 1995), (1961, 1960, 1964, 1965), (1963, 1962, 1952, 1953), (1953, 1952, 1954, 1955), (1955, 1954, 1956, 1957), (1957, 1956, 1958, 1959), (1959, 1958, 1960, 1961), (1927, 1926, 1954, 1952), (1917, 1914, 1965, 1964), (1928, 1899, 1963, 1953), (1903, 1927, 1952, 1962), (1929, 1928, 1953, 1955), (1914, 1932, 1961, 1965), (1930, 1929, 1955, 1957), (1923, 1917, 1964, 1960), (1967, 1976, 2016, 2007), (1966, 1969, 2009, 2006), (1972, 1970, 2010, 2012), (1975, 1971, 2011, 2015), (1977, 1975, 2015, 2017), (1945, 1921, 1972, 1974), (1933, 1934, 1977, 1976), (1944, 1945, 1974, 1973), (1922, 1916, 1968, 1970), (1916, 1915, 1967, 1968), (1934, 1951, 1975, 1977), (1951, 1943, 1971, 1975), (1992, 1993, 1979, 1978), (1995, 1994, 1980, 1981), (1996, 1992, 1978, 1982), (1997, 1995, 1981, 1983), (1994, 1998, 1984, 1980), (1998, 1999, 1985, 1984), (1999, 2000, 1986, 1985), (2000, 2001, 1987, 1986), (2001, 1996, 1982, 1987), (1993, 2002, 1988, 1979), (2002, 2003, 1989, 1988), (2003, 2004, 1990, 1989), (2004, 2005, 1991, 1990), (2005, 1997, 1983, 1991), (1938, 1942, 1982, 1978), (1926, 1927, 1996, 2001), (1949, 1948, 1988, 1989), (1941, 1943, 1983, 1981), (1899, 1928, 2002, 1993), (1950, 1949, 1989, 1990), (1928, 1929, 2003, 2002), (1951, 1950, 1990, 1991), (1929, 1930, 2004, 2003), (1943, 1951, 1991, 1983), (1939, 1938, 1978, 1979), (1930, 1931, 2005, 2004), (1931, 1932, 1997, 2005), (1903, 1899, 1993, 1992), (2013, 2010, 2008, 2009), (2009, 2008, 2007, 2006), (2016, 2011, 2006, 2007), (2017, 2015, 2011, 2016), (2014, 2012, 2010, 2013), (1969, 1973, 2013, 2009), (1974, 1972, 2012, 2014), (1970, 1968, 2008, 2010), (1976, 1977, 2017, 2016), (1968, 1967, 2007, 2008), (1973, 1974, 2014, 2013), (1971, 1966, 2006, 2011), (2054, 2056, 2057, 2055, 2058, 2060, 2061, 2059, 2023, 2020), (2059, 2067, 2025, 2023), (2018, 2019, 2064, 2063, 2024), (2019, 2018, 2026, 2027), (2024, 2020, 2023, 2025), (2063, 2054, 2020, 2024), (2019, 2022, 2069, 2068, 2062, 2064), (2022, 2021, 2025, 2067, 2069), (2021, 2018, 2024, 2025), (2028, 2027, 2026, 2029), (2018, 2021, 2029, 2026), (2021, 2022, 2028, 2029), (2022, 2019, 2027, 2028), (2031, 2033, 2032, 2030), (2033, 2037, 2036, 2032), (2037, 2035, 2034, 2036), (2035, 2031, 2030, 2034), (2030, 2032, 2036, 2034), (2035, 2037, 2033, 2031), (2039, 2041, 2040, 2038), (2041, 2045, 2044, 2040), (2045, 2043, 2042, 2044), (2043, 2039, 2038, 2042), (2038, 2040, 2044, 2042), (2043, 2045, 2041, 2039), (2047, 2049, 2048, 2046), (2049, 2053, 2052, 2048), (2053, 2051, 2050, 2052), (2051, 2047, 2046, 2050), (2046, 2048, 2052, 2050), (2051, 2053, 2049, 2047), (2062, 2065, 2064), (2065, 2066, 2064), (2066, 2063, 2064), (2067, 2070, 2069), (2070, 2071, 2069), (2071, 2068, 2069), (2062, 2055, 2057, 2065), (2065, 2057, 2056, 2066), (2066, 2056, 2054, 2063), (2058, 2068, 2071, 2060), (2060, 2071, 2070, 2061), (2061, 2070, 2067, 2059), (2068, 2058, 2055, 2062), (2108, 2110, 2111, 2109, 2112, 2114, 2115, 2113, 2077, 2074), (2113, 2121, 2079, 2077), (2072, 2073, 2118, 2117, 2078), (2073, 2072, 2080, 2081), (2078, 2074, 2077, 2079), (2117, 2108, 2074, 2078), (2073, 2076, 2123, 2122, 2116, 2118), (2076, 2075, 2079, 2121, 2123), (2075, 2072, 2078, 2079), (2082, 2081, 2080, 2083), (2072, 2075, 2083, 2080), (2075, 2076, 2082, 2083), (2076, 2073, 2081, 2082), (2085, 2087, 2086, 2084), (2087, 2091, 2090, 2086), (2091, 2089, 2088, 2090), (2089, 2085, 2084, 2088), (2084, 2086, 2090, 2088), (2089, 2091, 2087, 2085), (2093, 2095, 2094, 2092), (2095, 2099, 2098, 2094), (2099, 2097, 2096, 2098), (2097, 2093, 2092, 2096), (2092, 2094, 2098, 2096), (2097, 2099, 2095, 2093), (2101, 2103, 2102, 2100), (2103, 2107, 2106, 2102), (2107, 2105, 2104, 2106), (2105, 2101, 2100, 2104), (2100, 2102, 2106, 2104), (2105, 2107, 2103, 2101), (2116, 2119, 2118), (2119, 2120, 2118), (2120, 2117, 2118), (2121, 2124, 2123), (2124, 2125, 2123), (2125, 2122, 2123), (2116, 2109, 2111, 2119), (2119, 2111, 2110, 2120), (2120, 2110, 2108, 2117), (2112, 2122, 2125, 2114), (2114, 2125, 2124, 2115), (2115, 2124, 2121, 2113), (2122, 2112, 2109, 2116), (2126, 2129, 2128, 2127), (50, 44, 2126, 2127), (44, 47, 2129, 2126), (47, 51, 2128, 2129)])
me_cube.materials.append(mat_material)
me_cube.use_remesh_preserve_volume = False
me_cube.use_remesh_preserve_attributes = False
me_cube.use_mirror_vertex_groups = False
me_cube.update()

# ---- objects
ob_cube = bpy.data.objects.new('Cube', me_cube)

# ---- transforms, parenting, visibility, modifiers, constraints
ob_cube.location = (0.0, 0.0, 0.0)
ob_cube.scale = (1.0, 1.0, 1.0)
ob_cube.lock_rotations_4d = False
ob_cube.empty_display_type = 'ARROWS'
ob_cube.lineart.crease_threshold = 0.0

# ---- collection membership
col_collection_1.objects.link(ob_cube)

# ---- scene / render settings (as saved in the file)
scene.frame_start = 1; scene.frame_end = 250; scene.frame_set(1)
scene.render.engine = 'CYCLES'
scene.render.resolution_percentage = 50
scene.render.dither_intensity = 0.0
scene.cycles.use_denoising = False
scene.cycles.samples = 128
scene.cycles.sampling_pattern = 'TABULATED_SOBOL'
scene.cycles.light_sampling_threshold = 0.0
scene.cycles.use_adaptive_sampling = False
scene.cycles.use_light_tree = False
scene.cycles.blur_glossy = 0.0
scene.cycles.sample_clamp_indirect = 0.0
scene.view_settings.view_transform = 'Standard'
bpy.context.view_layer.update()

# ---- added for rendering (the .blend has no active camera and no usable light): camera, sun
cam_auto = bpy.data.cameras.new('AutoCamera')
cam_auto.lens = 50.0
cam_auto.sensor_width = 36.0
cam_auto.clip_end = 1043.05
ob_auto_camera = bpy.data.objects.new('AutoCamera', cam_auto)
scene.collection.objects.link(ob_auto_camera)
ob_auto_camera.location = (59.428, -72.7085, 69.2657)
ob_auto_camera.rotation_euler = (1.09748, -7.21219e-08, 0.694738)
scene.camera = ob_auto_camera
light_auto_sun = bpy.data.lights.new('AutoSun', 'SUN')
light_auto_sun.energy = 3.0
light_auto_sun.angle = 0.0523599
ob_auto_sun = bpy.data.objects.new('AutoSun', light_auto_sun)
scene.collection.objects.link(ob_auto_sun)
ob_auto_sun.rotation_euler = (0.872665, 0.174533, 0.523599)
bpy.context.view_layer.update()
